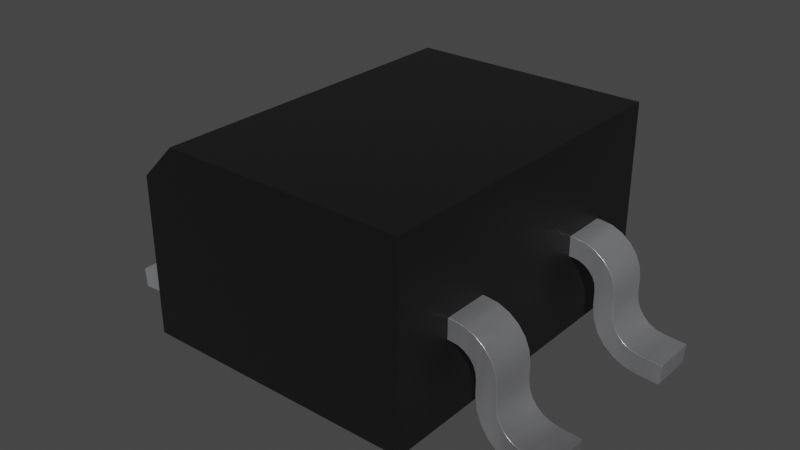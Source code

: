 # Source: SOIC-4_W3.9mm.blend  (saved by Blender 4.1.23; exported with 4.5.12 LTS)
import bpy
from mathutils import Matrix  # noqa: F401  (used for matrix-valued properties, if any)

bpy.ops.wm.read_factory_settings(use_empty=True)
scene = bpy.context.scene
scene.name = 'Scene'

# ---- collections
col_collection = bpy.data.collections.new('Collection'); scene.collection.children.link(col_collection)

# ---- materials (node trees are filled in below, after node groups)
mat_metal_pins = bpy.data.materials.new('metal_pins')
mat_metal_pins.use_transparent_shadow = False
mat_metal_pins.preview_render_type = 'CUBE'
mat_plastic_chip = bpy.data.materials.new('plastic_chip')
mat_plastic_chip.use_transparent_shadow = False
mat_plastic_chip.preview_render_type = 'CUBE'

# ---- material node trees
mat_metal_pins.use_nodes = True; mat_metal_pins.node_tree.nodes.clear()
_N = mat_metal_pins.node_tree.nodes; _L = mat_metal_pins.node_tree.links
n0 = _N.new('ShaderNodeMapping'); n0.name = 'Mapping'; n0.location = (-1447, -91)
n0.inputs[3].default_value = (4.8, 1.2, 1.1)
n1 = _N.new('ShaderNodeBsdfPrincipled'); n1.name = 'Principled BSDF'; n1.location = (-560, 254)
n1.distribution = 'GGX'
n1.subsurface_method = 'BURLEY'
n1.inputs[1].default_value = 0.7818
n1.inputs[2].default_value = 0.2886
n1.inputs[3].default_value = 1.45
n1.inputs[13].default_value = 0.0
n1.inputs[27].default_value = (0.0, 0.0, 0.0, 1.0)
n1.inputs[28].default_value = 1.0
n2 = _N.new('ShaderNodeOutputMaterial'); n2.name = 'Material Output.002'; n2.location = (-205, 253)
n2.width = 213
n3 = _N.new('ShaderNodeTexNoise'); n3.name = 'Noise Texture.002'; n3.location = (-1228, -73)
n3.inputs[2].default_value = 0.1
n3.inputs[3].default_value = 7.0
n3.inputs[4].default_value = 0.6
n3.inputs[8].default_value = 0.4
n4 = _N.new('ShaderNodeTexCoord'); n4.name = 'Texture Coordinate'; n4.location = (-1636, -116)
n5 = _N.new('ShaderNodeMix'); n5.name = 'Mix.001'; n5.location = (-921, 45)
n5.data_type = 'RGBA'
n5.inputs[6].default_value = (0.9398, 0.9547, 1.0, 1.0)
n5.inputs[7].default_value = (0.13, 0.1259, 0.1359, 1.0)
n6 = _N.new('ShaderNodeBump'); n6.name = 'Bump.001'; n6.location = (-1001, -227)
n6.inputs[0].default_value = 0.05
n6.inputs[1].default_value = 0.01
n6.inputs[2].default_value = 1.0
_L.new(n1.outputs[0], n2.inputs[0])
_L.new(n3.outputs[0], n6.inputs[3])
_L.new(n0.outputs[0], n3.inputs[0])
_L.new(n3.outputs[0], n5.inputs[0])
_L.new(n4.outputs[3], n0.inputs[0])
_L.new(n5.outputs[2], n1.inputs[0])
_L.new(n6.outputs[0], n1.inputs[5])
n2.is_active_output = True
mat_plastic_chip.use_nodes = True; mat_plastic_chip.node_tree.nodes.clear()
_N = mat_plastic_chip.node_tree.nodes; _L = mat_plastic_chip.node_tree.links
n0 = _N.new('ShaderNodeBsdfPrincipled'); n0.name = 'Principled BSDF'; n0.location = (10, 300)
n0.distribution = 'GGX'
n0.subsurface_method = 'BURLEY'
n0.inputs[0].default_value = (0.009312, 0.009312, 0.009312, 1.0)
n0.inputs[1].default_value = 0.1372
n0.inputs[2].default_value = 0.3706
n0.inputs[3].default_value = 1.45
n0.inputs[27].default_value = (0.0, 0.0, 0.0, 1.0)
n0.inputs[28].default_value = 1.0
n1 = _N.new('ShaderNodeOutputMaterial'); n1.name = 'Material Output'; n1.location = (300, 300)
n2 = _N.new('ShaderNodeTexNoise'); n2.name = 'Noise Texture'; n2.location = (-893, 54)
n2.inputs[2].default_value = 200.0
n2.inputs[3].default_value = 3.6
n2.inputs[4].default_value = 0.8375
n3 = _N.new('ShaderNodeBump'); n3.name = 'Bump'; n3.location = (-604, -53)
n3.inputs[0].default_value = 0.08
n3.inputs[1].default_value = 1.0
n3.inputs[2].default_value = 1.0
_L.new(n0.outputs[0], n1.inputs[0])
_L.new(n2.outputs[0], n3.inputs[3])
_L.new(n3.outputs[0], n0.inputs[5])
n1.is_active_output = True

# ---- world
world_world = bpy.data.worlds.new('World'); scene.world = world_world
world_world.use_nodes = True; world_world.node_tree.nodes.clear()
_N = world_world.node_tree.nodes; _L = world_world.node_tree.links
n0 = _N.new('ShaderNodeOutputWorld'); n0.name = 'World Output'; n0.location = (300, 300)
n1 = _N.new('ShaderNodeBackground'); n1.name = 'Background'; n1.location = (10, 300)
n1.inputs[0].default_value = (0.05088, 0.05088, 0.05088, 1.0)
_L.new(n1.outputs[0], n0.inputs[0])
n0.is_active_output = True
world_world.color = (0.05088, 0.05088, 0.05088)
world_world.use_sun_shadow = False
world_world.sun_shadow_jitter_overblur = 0.0

# ---- meshes
me_shape_9_indexedfaceset = bpy.data.meshes.new('SHAPE_9_IndexedFaceSet')
me_shape_9_indexedfaceset.from_pydata([(-1.95, -0.9075, 1.38), (1.95, 2.362, 2.7), (-1.95, 2.362, 2.2), (-1.95, -2.362, 2.2), (1.95, 2.362, 8.524e-08), (1.95, -2.362, 2.7), (-1.95, 2.362, -8.524e-08), (-1.95, -2.362, -8.524e-08), (1.95, -2.362, 8.524e-08), (-1.45, 2.362, 2.7), (-1.45, -2.362, 2.7), (-1.95, -0.9075, 1.1), (-2.005, -0.9075, 1.38), (-2.166, -0.9075, 1.359), (-2.444, -0.9075, 1.198), (-2.543, -0.9075, 1.07), (-2.605, -0.9075, 0.9199), (-2.005, -1.542, 1.38), (-2.166, -1.542, 1.359), (-2.316, -1.542, 1.297), (-2.444, -1.542, 1.198), (-2.543, -1.542, 1.07), (-2.605, -1.542, 0.9199), (-2.626, -1.542, 0.7593), (-2.626, -0.9075, 0.7593), (-2.626, -1.542, 0.5432), (-2.83, -1.542, 0.1701), (-2.64, -0.9075, 0.4335), (-2.681, -0.9075, 0.3306), (-2.83, -0.9075, 0.1701), (-3.038, -1.542, 0.1011), (-3.038, -0.9075, 0.1011), (-3.35, -1.542, 0.07932), (-3.33, -0.9075, -0.2), (-3.33, -1.542, -0.2), (-3.019, -1.542, -0.1782), (-2.842, -0.9075, -0.1433), (-2.679, -0.9075, -0.06559), (-2.435, -0.9075, 0.1963), (-2.369, -0.9075, 0.3642), (-2.346, -1.542, 0.5432), (-2.679, -1.542, -0.06559), (-2.346, -1.542, 0.7593), (-2.346, -0.9075, 0.7593), (-2.335, -1.542, 0.8474), (-2.301, -1.542, 0.9296), (-2.246, -1.542, 1.0), (-2.176, -1.542, 1.054), (-2.094, -0.9075, 1.088), (-2.005, -1.542, 1.1), (-2.005, -0.9075, 1.1), (-1.95, -1.542, 1.1), (-1.95, -1.542, 1.38), (-2.64, -1.542, 0.4335), (-2.681, -1.542, 0.3306), (-2.745, -1.542, 0.241), (-2.93, -1.542, 0.1225), (-2.842, -1.542, -0.1433), (-2.54, -1.542, 0.05), (-2.435, -1.542, 0.1963), (-2.369, -1.542, 0.3642), (-2.094, -1.542, 1.088), (-2.316, -0.9075, 1.297), (-2.626, -0.9075, 0.5432), (-2.745, -0.9075, 0.241), (-2.93, -0.9075, 0.1225), (-3.35, -0.9075, 0.07932), (-3.019, -0.9075, -0.1782), (-2.54, -0.9075, 0.05), (-2.346, -0.9075, 0.5432), (-2.335, -0.9075, 0.8474), (-2.301, -0.9075, 0.9296), (-2.246, -0.9075, 1.0), (-2.176, -0.9075, 1.054), (-1.95, 1.543, 1.1), (-2.005, 1.543, 1.38), (-2.005, 0.9075, 1.38), (-1.95, 1.543, 1.38), (-2.316, 0.9075, 1.297), (-2.605, 0.9075, 0.9199), (-2.626, 0.9075, 0.7593), (-2.166, 1.543, 1.359), (-2.316, 1.543, 1.297), (-2.605, 1.543, 0.9199), (-2.626, 1.543, 0.7593), (-3.038, 1.543, 0.1011), (-3.038, 0.9075, 0.1011), (-2.681, 1.543, 0.3306), (-2.745, 1.543, 0.241), (-2.83, 1.543, 0.1701), (-2.626, 0.9075, 0.5432), (-2.64, 0.9075, 0.4335), (-2.681, 0.9075, 0.3306), (-2.745, 0.9075, 0.241), (-3.35, 1.543, 0.07932), (-3.33, 1.543, -0.2), (-3.35, 0.9075, 0.07932), (-3.33, 0.9075, -0.2), (-2.842, 0.9075, -0.1433), (-2.679, 0.9075, -0.06559), (-2.54, 0.9075, 0.05), (-2.435, 0.9075, 0.1963), (-2.369, 0.9075, 0.3642), (-3.019, 1.543, -0.1782), (-2.842, 1.543, -0.1433), (-2.679, 1.543, -0.06559), (-2.346, 1.543, 0.5432), (-2.005, 0.9075, 1.1), (-2.346, 1.543, 0.7593), (-2.335, 1.543, 0.8474), (-2.301, 1.543, 0.9296), (-2.094, 1.543, 1.088), (-2.094, 0.9075, 1.088), (-2.005, 1.543, 1.1), (-2.246, 1.543, 1.0), (-2.176, 1.543, 1.054), (-2.54, 1.543, 0.05), (-2.435, 1.543, 0.1963), (-2.369, 1.543, 0.3642), (-2.626, 1.543, 0.5432), (-2.64, 1.543, 0.4335), (-2.93, 1.543, 0.1225), (-2.444, 1.543, 1.198), (-2.543, 1.543, 1.07), (-1.95, 0.9075, 1.1), (-2.346, 0.9075, 0.7593), (-2.335, 0.9075, 0.8474), (-2.301, 0.9075, 0.9296), (-2.246, 0.9075, 1.0), (-2.176, 0.9075, 1.054), (-2.346, 0.9075, 0.5432), (-3.019, 0.9075, -0.1782), (-2.83, 0.9075, 0.1701), (-2.93, 0.9075, 0.1225), (-2.166, 0.9075, 1.359), (-2.444, 0.9075, 1.198), (-2.543, 0.9075, 1.07), (-1.95, 0.9075, 1.38), (2.005, 0.9075, 1.38), (2.316, 0.9075, 1.297), (2.543, 0.9075, 1.07), (2.543, 1.542, 1.07), (2.626, 0.9075, 0.5432), (2.93, 1.542, 0.1225), (2.64, 0.9075, 0.4335), (2.681, 0.9075, 0.3306), (3.038, 0.9075, 0.1011), (3.35, 1.542, 0.07932), (3.35, 0.9075, 0.07932), (3.33, 0.9075, -0.2), (3.33, 1.542, -0.2), (3.019, 0.9075, -0.1782), (2.54, 0.9075, 0.05), (2.435, 0.9075, 0.1963), (2.346, 0.9075, 0.5432), (2.842, 1.542, -0.1433), (2.435, 1.542, 0.1963), (2.369, 1.542, 0.3642), (2.346, 1.542, 0.5432), (2.346, 0.9075, 0.7593), (2.301, 1.542, 0.9296), (2.094, 1.542, 1.088), (2.005, 1.542, 1.1), (2.005, 0.9075, 1.1), (2.246, 0.9075, 1.0), (2.094, 0.9075, 1.088), (1.95, 1.542, 1.1), (1.95, 0.9075, 1.1), (1.95, 1.542, 1.38), (2.005, 1.542, 1.38), (2.166, 1.542, 1.359), (2.316, 1.542, 1.297), (2.444, 1.542, 1.198), (2.605, 1.542, 0.9199), (2.626, 1.542, 0.7593), (2.626, 1.542, 0.5432), (2.64, 1.542, 0.4335), (2.681, 1.542, 0.3306), (2.745, 1.542, 0.241), (2.83, 1.542, 0.1701), (3.038, 1.542, 0.1011), (3.019, 1.542, -0.1782), (2.679, 1.542, -0.06559), (2.54, 1.542, 0.05), (2.346, 1.542, 0.7593), (2.335, 1.542, 0.8474), (2.246, 1.542, 1.0), (2.176, 1.542, 1.054), (1.95, 0.9075, 1.38), (2.166, 0.9075, 1.359), (2.444, 0.9075, 1.198), (2.605, 0.9075, 0.9199), (2.626, 0.9075, 0.7593), (2.745, 0.9075, 0.241), (2.83, 0.9075, 0.1701), (2.93, 0.9075, 0.1225), (2.842, 0.9075, -0.1433), (2.679, 0.9075, -0.06559), (2.369, 0.9075, 0.3642), (2.335, 0.9075, 0.8474), (2.301, 0.9075, 0.9296), (2.176, 0.9075, 1.054), (1.95, -1.543, 1.38), (1.95, -1.543, 1.1), (1.95, -0.9075, 1.38), (2.316, -0.9075, 1.297), (2.543, -0.9075, 1.07), (2.605, -0.9075, 0.9199), (2.316, -1.543, 1.297), (2.543, -1.543, 1.07), (2.605, -1.543, 0.9199), (2.626, -1.543, 0.7593), (2.64, -1.543, 0.4335), (2.93, -1.543, 0.1225), (2.64, -0.9075, 0.4335), (2.745, -0.9075, 0.241), (2.83, -0.9075, 0.1701), (2.93, -0.9075, 0.1225), (3.35, -0.9075, 0.07932), (3.019, -1.543, -0.1782), (2.435, -0.9075, 0.1963), (2.369, -0.9075, 0.3642), (2.842, -1.543, -0.1433), (2.679, -1.543, -0.06559), (2.435, -1.543, 0.1963), (2.369, -1.543, 0.3642), (2.346, -1.543, 0.5432), (2.346, -0.9075, 0.5432), (2.005, -0.9075, 1.1), (2.335, -1.543, 0.8474), (2.176, -1.543, 1.054), (2.094, -1.543, 1.088), (2.335, -0.9075, 0.8474), (2.301, -0.9075, 0.9296), (2.246, -0.9075, 1.0), (2.176, -0.9075, 1.054), (2.005, -1.543, 1.1), (2.346, -1.543, 0.7593), (2.301, -1.543, 0.9296), (2.246, -1.543, 1.0), (2.54, -1.543, 0.05), (3.33, -1.543, -0.2), (3.35, -1.543, 0.07932), (3.038, -1.543, 0.1011), (2.626, -1.543, 0.5432), (2.681, -1.543, 0.3306), (2.745, -1.543, 0.241), (2.83, -1.543, 0.1701), (2.005, -1.543, 1.38), (2.166, -1.543, 1.359), (2.444, -1.543, 1.198), (1.95, -0.9075, 1.1), (2.346, -0.9075, 0.7593), (2.094, -0.9075, 1.088), (3.019, -0.9075, -0.1782), (2.842, -0.9075, -0.1433), (2.679, -0.9075, -0.06559), (2.54, -0.9075, 0.05), (3.33, -0.9075, -0.2), (3.038, -0.9075, 0.1011), (2.626, -0.9075, 0.5432), (2.681, -0.9075, 0.3306), (2.626, -0.9075, 0.7593), (2.005, -0.9075, 1.38), (2.166, -0.9075, 1.359), (2.444, -0.9075, 1.198)], [], [(2, 6, 7, 3), (9, 6, 2), (8, 5, 10, 7), (4, 1, 5, 8), (121, 89, 105, 104), (10, 3, 7), (1, 9, 10, 5), (4, 8, 7, 6), (2, 3, 10, 9), (52, 51, 11, 0), (16, 24, 23, 22), (20, 19, 62, 14), (18, 17, 12, 13), (22, 21, 15, 16), (63, 25, 23, 24), (81, 82, 78, 134), (39, 69, 40, 60), (28, 54, 53, 27), (66, 32, 30, 31), (29, 26, 55, 64), (31, 30, 56, 65), (65, 56, 26, 29), (64, 55, 54, 28), (25, 63, 27, 53), (33, 34, 32, 66), (67, 35, 34, 33), (58, 41, 37, 68), (41, 57, 36, 37), (57, 35, 67, 36), (30, 32, 34, 35), (60, 59, 38, 39), (48, 61, 47, 73), (43, 42, 40, 69), (71, 45, 44, 70), (11, 51, 49, 50), (73, 47, 46, 72), (50, 49, 61, 48), (72, 46, 45, 71), (83, 84, 80, 79), (42, 43, 70, 44), (42, 23, 25, 40), (33, 66, 31, 67), (98, 133, 86, 131), (29, 37, 36, 65), (29, 64, 68, 37), (60, 53, 54, 59), (118, 120, 119, 106), (27, 63, 69, 39), (49, 51, 52, 17), (45, 21, 22, 44), (16, 15, 71, 70), (15, 14, 72, 71), (129, 78, 135, 128), (13, 48, 73, 62), (12, 50, 48, 13), (63, 24, 43, 69), (116, 117, 101, 100), (255, 217, 259, 254), (155, 182, 179, 143), (89, 88, 116, 105), (116, 88, 87, 117), (117, 87, 120, 118), (64, 28, 38, 68), (0, 11, 50, 12), (108, 84, 83, 109), (24, 16, 70, 43), (110, 123, 122, 114), (186, 187, 171, 172), (82, 81, 111, 115), (81, 75, 113, 111), (74, 77, 137, 124), (75, 76, 137, 77), (82, 122, 135, 78), (122, 123, 136, 135), (156, 183, 152, 153), (134, 76, 75, 81), (123, 83, 79, 136), (119, 90, 80, 84), (91, 120, 87, 92), (85, 86, 133, 121), (132, 89, 121, 133), (90, 119, 120, 91), (95, 97, 96, 94), (93, 88, 89, 132), (92, 87, 88, 93), (94, 96, 86, 85), (103, 131, 97, 95), (105, 116, 100, 99), (117, 118, 102, 101), (104, 105, 99, 98), (157, 156, 153, 198), (98, 131, 103, 104), (96, 97, 131, 86), (118, 106, 130, 102), (108, 125, 130, 106), (113, 107, 112, 111), (128, 114, 115, 129), (127, 110, 114, 128), (129, 115, 111, 112), (74, 124, 107, 113), (125, 108, 109, 126), (126, 109, 110, 127), (74, 113, 75, 77), (230, 239, 250, 208), (186, 172, 141, 160), (79, 80, 125, 126), (112, 134, 78, 129), (109, 83, 123, 110), (107, 76, 134, 112), (106, 119, 84, 108), (124, 137, 76, 107), (219, 241, 242, 243), (240, 246, 245, 224), (145, 144, 198, 153), (243, 213, 222, 219), (99, 132, 133, 98), (101, 102, 91, 92), (100, 93, 132, 99), (139, 201, 164, 190), (238, 209, 250, 239), (185, 173, 174, 184), (208, 249, 231, 230), (169, 170, 161, 162), (80, 90, 130, 125), (160, 141, 173, 185), (168, 166, 167, 188), (171, 170, 189, 139), (156, 177, 178, 183), (92, 93, 100, 101), (181, 155, 143, 180), (213, 247, 223, 222), (90, 91, 102, 130), (194, 193, 152, 197), (138, 169, 168, 188), (191, 192, 174, 173), (172, 171, 139, 190), (170, 169, 138, 189), (173, 141, 140, 191), (141, 172, 190, 140), (180, 147, 150, 181), (142, 175, 174, 192), (145, 177, 176, 144), (148, 147, 180, 146), (194, 179, 178, 193), (146, 180, 143, 195), (195, 143, 179, 194), (193, 178, 177, 145), (175, 142, 144, 176), (149, 150, 147, 148), (151, 181, 150, 149), (198, 154, 158, 157), (183, 182, 197, 152), (155, 181, 151, 196), (59, 58, 68, 38), (182, 155, 196, 197), (159, 184, 158, 154), (164, 186, 160, 200), (200, 160, 185, 199), (167, 166, 162, 163), (201, 187, 186, 164), (163, 162, 161, 165), (165, 161, 187, 201), (184, 159, 199, 185), (184, 174, 175, 158), (162, 166, 168, 169), (149, 148, 146, 151), (195, 196, 151, 146), (28, 27, 39, 38), (247, 246, 240, 223), (158, 175, 176, 157), (144, 142, 154, 198), (157, 176, 177, 156), (209, 210, 207, 206), (191, 140, 200, 199), (237, 211, 210, 229), (140, 190, 164, 200), (46, 47, 19, 20), (189, 165, 201, 139), (138, 163, 165, 189), (142, 192, 159, 154), (249, 208, 205, 264), (85, 121, 104, 103), (57, 41, 26, 56), (257, 215, 216, 256), (225, 212, 244, 226), (224, 245, 212, 225), (193, 145, 153, 152), (188, 167, 163, 138), (44, 22, 23, 42), (192, 191, 199, 159), (265, 206, 233, 234), (235, 205, 265, 234), (47, 61, 18, 19), (228, 263, 264, 253), (203, 202, 204, 251), (248, 263, 204, 202), (208, 250, 265, 205), (250, 209, 206, 265), (240, 224, 220, 257), (264, 263, 248, 249), (210, 211, 262, 207), (216, 247, 213, 217), (244, 260, 262, 211), (243, 259, 217, 213), (214, 212, 245, 261), (224, 225, 221, 220), (260, 244, 212, 214), (215, 246, 247, 216), (261, 245, 246, 215), (242, 218, 259, 243), (241, 258, 218, 242), (219, 254, 258, 241), (223, 240, 257, 256), (225, 226, 227, 221), (237, 252, 227, 226), (255, 254, 219, 222), (218, 258, 254, 259), (234, 239, 230, 235), (222, 223, 256, 255), (236, 228, 253, 231), (233, 238, 239, 234), (232, 229, 238, 233), (235, 230, 231, 253), (12, 17, 52, 0), (252, 237, 229, 232), (203, 251, 228, 236), (203, 236, 248, 202), (46, 20, 21, 45), (207, 262, 252, 232), (253, 264, 205, 235), (229, 210, 209, 238), (17, 18, 61, 49), (226, 244, 211, 237), (251, 204, 263, 228), (1, 4, 6, 9), (220, 221, 214, 261), (59, 54, 55, 58), (135, 136, 127, 128), (256, 216, 217, 255), (261, 215, 257, 220), (58, 55, 26, 41), (115, 114, 122, 82), (249, 248, 236, 231), (187, 161, 170, 171), (62, 73, 72, 14), (136, 79, 126, 127), (262, 260, 227, 252), (206, 207, 232, 233), (19, 18, 13, 62), (103, 95, 94, 85), (183, 178, 179, 182), (260, 214, 221, 227), (35, 57, 56, 30), (194, 197, 196, 195), (40, 25, 53, 60), (65, 36, 67, 31), (21, 20, 14, 15)])
me_shape_9_indexedfaceset.polygons.foreach_set('use_smooth', [True] * 257)
me_shape_9_indexedfaceset.polygons.foreach_set('material_index', [1, 1, 1, 1, 0, 1, 1, 1, 1, 0, 0, 0, 0, 0, 0, 0, 0, 0, 0, 0, 0, 0, 0, 0, 0, 0, 0, 0, 0, 0, 0, 0, 0, 0, 0, 0, 0, 0, 0, 0, 0, 0, 0, 0, 0, 0, 0, 0, 0, 0, 0, 0, 0, 0, 0, 0, 0, 0, 0, 0, 0, 0, 0, 0, 0, 0, 0, 0, 0, 0, 0, 0, 0, 0, 0, 0, 0, 0, 0, 0, 0, 0, 0, 0, 0, 0, 0, 0, 0, 0, 0, 0, 0, 0, 0, 0, 0, 0, 0, 0, 0, 0, 0, 0, 0, 0, 0, 0, 0, 0, 0, 0, 0, 0, 0, 0, 0, 0, 0, 0, 0, 0, 0, 0, 0, 0, 0, 0, 0, 0, 0, 0, 0, 0, 0, 0, 0, 0, 0, 0, 0, 0, 0, 0, 0, 0, 0, 0, 0, 0, 0, 0, 0, 0, 0, 0, 0, 0, 0, 0, 0, 0, 0, 0, 0, 0, 0, 0, 0, 0, 0, 0, 0, 0, 0, 0, 0, 0, 0, 0, 0, 0, 0, 0, 0, 0, 0, 0, 0, 0, 0, 0, 0, 0, 0, 0, 0, 0, 0, 0, 0, 0, 0, 0, 0, 0, 0, 0, 0, 0, 0, 0, 0, 0, 0, 0, 0, 0, 0, 0, 0, 0, 0, 0, 0, 0, 0, 0, 0, 0, 0, 0, 0, 0, 1, 0, 0, 0, 0, 0, 0, 0, 0, 0, 0, 0, 0, 0, 0, 0, 0, 0, 0, 0, 0, 0, 0])
_k = set([(0, 11), (0, 12), (0, 52), (1, 4), (1, 5), (1, 9), (2, 3), (2, 6), (2, 9), (3, 7), (3, 10), (4, 6), (4, 8), (5, 8), (5, 10), (6, 7), (7, 8), (9, 10), (11, 50), (11, 51), (12, 13), (13, 62), (14, 15), (14, 62), (15, 16), (16, 24), (17, 18), (17, 52), (18, 19), (19, 20), (20, 21), (21, 22), (22, 23), (23, 25), (24, 63), (25, 53), (26, 55), (26, 56), (27, 28), (27, 63), (28, 64), (29, 64), (29, 65), (30, 32), (30, 56), (31, 65), (31, 66), (32, 34), (32, 66), (33, 34), (33, 66), (33, 67), (34, 35), (35, 57), (36, 37), (36, 67), (37, 68), (38, 39), (38, 68), (39, 69), (40, 42), (40, 60), (41, 57), (41, 58), (42, 44), (43, 69), (43, 70), (44, 45), (45, 46), (46, 47), (47, 61), (48, 50), (48, 73), (49, 51), (49, 61), (51, 52), (53, 54), (54, 55), (58, 59), (59, 60), (70, 71), (71, 72), (72, 73), (74, 77), (74, 113), (74, 124), (75, 77), (75, 81), (76, 134), (76, 137), (77, 137), (78, 134), (78, 135), (79, 80), (79, 136), (80, 90), (81, 82), (82, 122), (83, 84), (83, 123), (84, 119), (85, 94), (85, 121), (86, 96), (86, 133), (87, 88), (87, 120), (88, 89), (89, 121), (90, 91), (91, 92), (92, 93), (93, 132), (94, 95), (94, 96), (95, 97), (95, 103), (96, 97), (97, 131), (98, 99), (98, 131), (99, 100), (100, 101), (101, 102), (102, 130), (103, 104), (104, 105), (105, 116), (106, 108), (106, 118), (107, 112), (107, 124), (108, 109), (109, 110), (110, 114), (111, 113), (111, 115), (112, 129), (114, 115), (116, 117), (117, 118), (119, 120), (122, 123), (124, 137), (125, 126), (125, 130), (126, 127), (127, 128), (128, 129), (132, 133), (135, 136), (138, 188), (138, 189), (139, 189), (139, 190), (140, 190), (140, 191), (141, 172), (141, 173), (142, 144), (142, 192), (143, 179), (143, 180), (144, 145), (145, 193), (146, 148), (146, 195), (147, 148), (147, 150), (147, 180), (148, 149), (149, 150), (149, 151), (150, 181), (151, 196), (152, 153), (152, 197), (153, 198), (154, 159), (154, 198), (155, 181), (155, 182), (156, 157), (156, 183), (157, 158), (158, 184), (159, 199), (160, 185), (160, 186), (161, 162), (161, 187), (162, 166), (163, 165), (163, 167), (164, 200), (164, 201), (165, 201), (166, 167), (166, 168), (167, 188), (168, 169), (168, 188), (169, 170), (170, 171), (171, 172), (173, 174), (174, 175), (175, 176), (176, 177), (177, 178), (178, 179), (182, 183), (184, 185), (186, 187), (191, 192), (193, 194), (194, 195), (196, 197), (199, 200), (202, 203), (202, 204), (202, 248), (203, 236), (203, 251), (204, 251), (204, 263), (205, 264), (205, 265), (206, 207), (206, 265), (207, 262), (208, 249), (208, 250), (209, 210), (209, 250), (210, 211), (211, 244), (212, 244), (212, 245), (213, 243), (213, 247), (214, 260), (214, 261), (215, 216), (215, 261), (216, 217), (217, 259), (218, 242), (218, 258), (218, 259), (219, 222), (219, 241), (220, 221), (220, 257), (221, 227), (222, 223), (223, 240), (224, 225), (224, 240), (225, 226), (226, 237), (227, 252), (228, 251), (228, 253), (229, 237), (229, 238), (230, 231), (230, 239), (231, 236), (232, 233), (232, 252), (233, 234), (234, 235), (235, 253), (238, 239), (241, 242), (241, 258), (242, 243), (245, 246), (246, 247), (248, 249), (254, 255), (254, 258), (255, 256), (256, 257), (260, 262), (263, 264)])
me_shape_9_indexedfaceset.attributes.new('sharp_edge', 'BOOLEAN', 'EDGE').data.foreach_set('value', [ (min(e.vertices), max(e.vertices)) in _k for e in me_shape_9_indexedfaceset.edges])
_uv = me_shape_9_indexedfaceset.uv_layers.new(name='UVMap')
_uv.uv.foreach_set('vector', [0.8526, 0.7311, 0.8526, 0.4027, 0.1474, 0.4027, 0.1474, 0.7311, 0.2864, 0.8057, 0.2117, 0.4027, 0.2117, 0.7311, 0.7938, 0.4027, 0.7938, 0.8057, 0.2864, 0.8057, 0.2117, 0.4027, 0.8526, 0.4027, 0.8526, 0.8057, 0.1474, 0.8057, 0.1474, 0.4027, 0.06546, 0.421, 0.08036, 0.4281, 0.1029, 0.3929, 0.0786, 0.3813, 0.2864, 0.8057, 0.2117, 0.7311, 0.2117, 0.4027, 0.7938, 0.8526, 0.2864, 0.8526, 0.2864, 0.1474, 0.7938, 0.1474, 0.7938, 0.8526, 0.7938, 0.1474, 0.2117, 0.1474, 0.2117, 0.8526, 0.2117, 0.8526, 0.2117, 0.1474, 0.2864, 0.1474, 0.2864, 0.8526, 0.2698, 0.6087, 0.2698, 0.5669, 0.3646, 0.5669, 0.3646, 0.6087, 0.3646, 0.54, 0.3646, 0.5161, 0.2698, 0.5161, 0.2698, 0.54, 0.1379, 0.2698, 0.1571, 0.2698, 0.1571, 0.3646, 0.1379, 0.3646, 0.1795, 0.2698, 0.2034, 0.2698, 0.2034, 0.3646, 0.1795, 0.3646, 0.2698, 0.54, 0.2698, 0.5624, 0.3646, 0.5624, 0.3646, 0.54, 0.3646, 0.4838, 0.2698, 0.4838, 0.2698, 0.5161, 0.3646, 0.5161, 0.1795, 0.7302, 0.1571, 0.7302, 0.1571, 0.6354, 0.1795, 0.6354, 0.3646, 0.4571, 0.3646, 0.4838, 0.2698, 0.4838, 0.2698, 0.4571, 0.3646, 0.4521, 0.2698, 0.4521, 0.2698, 0.4674, 0.3646, 0.4674, 0.002768, 0.3646, 0.002768, 0.2698, 0.04927, 0.2698, 0.04927, 0.3646, 0.08036, 0.3646, 0.08036, 0.2698, 0.09303, 0.2698, 0.09303, 0.3646, 0.04927, 0.3646, 0.04927, 0.2698, 0.06546, 0.2698, 0.06546, 0.3646, 0.06546, 0.3646, 0.06546, 0.2698, 0.08036, 0.2698, 0.08036, 0.3646, 0.3646, 0.4387, 0.2698, 0.4387, 0.2698, 0.4521, 0.3646, 0.4521, 0.2698, 0.4838, 0.3646, 0.4838, 0.3646, 0.4674, 0.2698, 0.4674, 0.3646, 0.3729, 0.2698, 0.3729, 0.2698, 0.4146, 0.3646, 0.4146, 0.05218, 0.3646, 0.05218, 0.2698, 0.005683, 0.2698, 0.005683, 0.3646, 0.1236, 0.2698, 0.1029, 0.2698, 0.1029, 0.3646, 0.1236, 0.3646, 0.1029, 0.2698, 0.0786, 0.2698, 0.0786, 0.3646, 0.1029, 0.3646, 0.0786, 0.2698, 0.05218, 0.2698, 0.05218, 0.3646, 0.0786, 0.3646, 0.04927, 0.4178, 0.002768, 0.4146, 0.005683, 0.3729, 0.05218, 0.3761, 0.2698, 0.4571, 0.2698, 0.432, 0.3646, 0.432, 0.3646, 0.4571, 0.1903, 0.3646, 0.1903, 0.2698, 0.178, 0.2698, 0.178, 0.3646, 0.3646, 0.5161, 0.2698, 0.5161, 0.2698, 0.4838, 0.3646, 0.4838, 0.3646, 0.5415, 0.2698, 0.5415, 0.2698, 0.5292, 0.3646, 0.5292, 0.2117, 0.3646, 0.2117, 0.2698, 0.2034, 0.2698, 0.2034, 0.3646, 0.178, 0.3646, 0.178, 0.2698, 0.1675, 0.2698, 0.1675, 0.3646, 0.2034, 0.3646, 0.2034, 0.2698, 0.1903, 0.2698, 0.1903, 0.3646, 0.3646, 0.552, 0.2698, 0.552, 0.2698, 0.5415, 0.3646, 0.5415, 0.7302, 0.54, 0.7302, 0.5161, 0.6354, 0.5161, 0.6354, 0.54, 0.2698, 0.5161, 0.3646, 0.5161, 0.3646, 0.5292, 0.2698, 0.5292, 0.1526, 0.5161, 0.1108, 0.5161, 0.1108, 0.4838, 0.1526, 0.4838, 0.005683, 0.3729, 0.002768, 0.4146, 0.04927, 0.4178, 0.05218, 0.3761, 0.0786, 0.3813, 0.06546, 0.421, 0.04927, 0.4178, 0.05218, 0.3761, 0.08036, 0.4281, 0.1029, 0.3929, 0.0786, 0.3813, 0.06546, 0.421, 0.08036, 0.4281, 0.09303, 0.4387, 0.1236, 0.4102, 0.1029, 0.3929, 0.1492, 0.4571, 0.1087, 0.4674, 0.1027, 0.4521, 0.1394, 0.432, 0.1492, 0.4571, 0.1087, 0.4674, 0.1108, 0.4838, 0.1526, 0.4838, 0.1087, 0.4674, 0.1108, 0.4838, 0.1526, 0.4838, 0.1492, 0.4571, 0.2034, 0.5669, 0.2117, 0.5669, 0.2117, 0.6087, 0.2034, 0.6087, 0.1594, 0.5415, 0.1232, 0.5624, 0.114, 0.54, 0.1543, 0.5292, 0.114, 0.54, 0.1232, 0.5624, 0.1594, 0.5415, 0.1543, 0.5292, 0.1232, 0.5624, 0.1379, 0.5816, 0.1675, 0.552, 0.1594, 0.5415, 0.178, 0.5601, 0.1571, 0.5963, 0.1379, 0.5816, 0.1675, 0.552, 0.1795, 0.6055, 0.1903, 0.5652, 0.178, 0.5601, 0.1571, 0.5963, 0.2034, 0.6087, 0.2034, 0.5669, 0.1903, 0.5652, 0.1795, 0.6055, 0.1108, 0.4838, 0.1108, 0.5161, 0.1526, 0.5161, 0.1526, 0.4838, 0.7302, 0.4102, 0.7302, 0.432, 0.6354, 0.432, 0.6354, 0.4102, 0.9269, 0.3813, 0.9401, 0.421, 0.9563, 0.4178, 0.9534, 0.3761, 0.9269, 0.3813, 0.9026, 0.3929, 0.9252, 0.4281, 0.9401, 0.421, 0.08036, 0.4281, 0.09303, 0.4387, 0.1236, 0.4102, 0.1029, 0.3929, 0.1236, 0.4102, 0.09303, 0.4387, 0.1027, 0.4521, 0.1394, 0.432, 0.1394, 0.432, 0.1027, 0.4521, 0.1087, 0.4674, 0.1492, 0.4571, 0.09303, 0.4387, 0.1027, 0.4521, 0.1394, 0.432, 0.1236, 0.4102, 0.2117, 0.6087, 0.2117, 0.5669, 0.2034, 0.5669, 0.2034, 0.6087, 0.1526, 0.5161, 0.1108, 0.5161, 0.114, 0.54, 0.1543, 0.5292, 0.1108, 0.5161, 0.114, 0.54, 0.1543, 0.5292, 0.1526, 0.5161, 0.1594, 0.5415, 0.1232, 0.5624, 0.1379, 0.5816, 0.1675, 0.552, 0.838, 0.552, 0.8275, 0.5601, 0.8484, 0.5963, 0.8676, 0.5816, 0.1571, 0.5963, 0.1795, 0.6055, 0.1903, 0.5652, 0.178, 0.5601, 0.1795, 0.6055, 0.2034, 0.6087, 0.2034, 0.5669, 0.1903, 0.5652, 0.7302, 0.5669, 0.7302, 0.6087, 0.6354, 0.6087, 0.6354, 0.5669, 0.2034, 0.7302, 0.2034, 0.6354, 0.2117, 0.6354, 0.2117, 0.7302, 0.1571, 0.7302, 0.1379, 0.7302, 0.1379, 0.6354, 0.1571, 0.6354, 0.7302, 0.5816, 0.7302, 0.5624, 0.6354, 0.5624, 0.6354, 0.5816, 0.7302, 0.432, 0.7302, 0.4102, 0.6354, 0.4102, 0.6354, 0.432, 0.1795, 0.6354, 0.2034, 0.6354, 0.2034, 0.7302, 0.1795, 0.7302, 0.7302, 0.5624, 0.7302, 0.54, 0.6354, 0.54, 0.6354, 0.5624, 0.7302, 0.4838, 0.6354, 0.4838, 0.6354, 0.5161, 0.7302, 0.5161, 0.6354, 0.4674, 0.7302, 0.4674, 0.7302, 0.4521, 0.6354, 0.4521, 0.04927, 0.7302, 0.04927, 0.6354, 0.06546, 0.6354, 0.06546, 0.7302, 0.08036, 0.6354, 0.08036, 0.7302, 0.06546, 0.7302, 0.06546, 0.6354, 0.6354, 0.4838, 0.7302, 0.4838, 0.7302, 0.4674, 0.6354, 0.4674, 0.7302, 0.3729, 0.6354, 0.3729, 0.6354, 0.4146, 0.7302, 0.4146, 0.09303, 0.6354, 0.09303, 0.7302, 0.08036, 0.7302, 0.08036, 0.6354, 0.6354, 0.4521, 0.7302, 0.4521, 0.7302, 0.4387, 0.6354, 0.4387, 0.002768, 0.7302, 0.002768, 0.6354, 0.04927, 0.6354, 0.04927, 0.7302, 0.05218, 0.7302, 0.05218, 0.6354, 0.005683, 0.6354, 0.005683, 0.7302, 0.1029, 0.7302, 0.1236, 0.7302, 0.1236, 0.6354, 0.1029, 0.6354, 0.7302, 0.432, 0.7302, 0.4571, 0.6354, 0.4571, 0.6354, 0.432, 0.0786, 0.7302, 0.1029, 0.7302, 0.1029, 0.6354, 0.0786, 0.6354, 0.7302, 0.4571, 0.7302, 0.432, 0.6354, 0.432, 0.6354, 0.4571, 0.0786, 0.6354, 0.05218, 0.6354, 0.05218, 0.7302, 0.0786, 0.7302, 0.002768, 0.4146, 0.005683, 0.3729, 0.05218, 0.3761, 0.04927, 0.4178, 0.7302, 0.4571, 0.7302, 0.4838, 0.6354, 0.4838, 0.6354, 0.4571, 0.7302, 0.5161, 0.6354, 0.5161, 0.6354, 0.4838, 0.7302, 0.4838, 0.2034, 0.7302, 0.2034, 0.6354, 0.1903, 0.6354, 0.1903, 0.7302, 0.1675, 0.6354, 0.1675, 0.7302, 0.178, 0.7302, 0.178, 0.6354, 0.6354, 0.5415, 0.7302, 0.5415, 0.7302, 0.552, 0.6354, 0.552, 0.178, 0.6354, 0.178, 0.7302, 0.1903, 0.7302, 0.1903, 0.6354, 0.2117, 0.7302, 0.2117, 0.6354, 0.2034, 0.6354, 0.2034, 0.7302, 0.6354, 0.5161, 0.7302, 0.5161, 0.7302, 0.5292, 0.6354, 0.5292, 0.6354, 0.5292, 0.7302, 0.5292, 0.7302, 0.5415, 0.6354, 0.5415, 0.2117, 0.5669, 0.2034, 0.5669, 0.2034, 0.6087, 0.2117, 0.6087, 0.8275, 0.5601, 0.838, 0.552, 0.8676, 0.5816, 0.8484, 0.5963, 0.838, 0.552, 0.8676, 0.5816, 0.8823, 0.5624, 0.8461, 0.5415, 0.114, 0.54, 0.1108, 0.5161, 0.1526, 0.5161, 0.1543, 0.5292, 0.1903, 0.5652, 0.1795, 0.6055, 0.1571, 0.5963, 0.178, 0.5601, 0.1543, 0.5292, 0.114, 0.54, 0.1232, 0.5624, 0.1594, 0.5415, 0.2034, 0.5669, 0.2034, 0.6087, 0.1795, 0.6055, 0.1903, 0.5652, 0.1526, 0.4838, 0.1108, 0.4838, 0.1108, 0.5161, 0.1526, 0.5161, 0.2117, 0.5669, 0.2117, 0.6087, 0.2034, 0.6087, 0.2034, 0.5669, 0.9534, 0.3761, 0.9999, 0.3729, 1.003, 0.4146, 0.9563, 0.4178, 0.8819, 0.4102, 0.9125, 0.4387, 0.9028, 0.4521, 0.8662, 0.432, 0.9028, 0.4521, 0.8968, 0.4674, 0.8563, 0.4571, 0.8662, 0.432, 0.9563, 0.4178, 0.9401, 0.421, 0.9269, 0.3813, 0.9534, 0.3761, 0.1029, 0.3929, 0.08036, 0.4281, 0.06546, 0.421, 0.0786, 0.3813, 0.1394, 0.432, 0.1492, 0.4571, 0.1087, 0.4674, 0.1027, 0.4521, 0.1236, 0.4102, 0.09303, 0.4387, 0.08036, 0.4281, 0.1029, 0.3929, 0.8484, 0.5963, 0.8275, 0.5601, 0.838, 0.552, 0.8676, 0.5816, 0.8461, 0.5415, 0.8823, 0.5624, 0.8676, 0.5816, 0.838, 0.552, 0.8512, 0.5292, 0.8916, 0.54, 0.8947, 0.5161, 0.8529, 0.5161, 0.8484, 0.5963, 0.8261, 0.6055, 0.8153, 0.5652, 0.8275, 0.5601, 0.8021, 0.6087, 0.8261, 0.6055, 0.8153, 0.5652, 0.8021, 0.5669, 0.1108, 0.5161, 0.1108, 0.4838, 0.1526, 0.4838, 0.1526, 0.5161, 0.8461, 0.5415, 0.8823, 0.5624, 0.8916, 0.54, 0.8512, 0.5292, 0.7302, 0.6087, 0.7302, 0.5669, 0.6354, 0.5669, 0.6354, 0.6087, 0.8484, 0.7302, 0.8261, 0.7302, 0.8261, 0.6354, 0.8484, 0.6354, 0.8662, 0.432, 0.9028, 0.4521, 0.9125, 0.4387, 0.8819, 0.4102, 0.1027, 0.4521, 0.09303, 0.4387, 0.1236, 0.4102, 0.1394, 0.432, 0.9534, 0.3761, 0.9269, 0.3813, 0.9401, 0.421, 0.9563, 0.4178, 0.9401, 0.421, 0.9252, 0.4281, 0.9026, 0.3929, 0.9269, 0.3813, 0.1108, 0.4838, 0.1087, 0.4674, 0.1492, 0.4571, 0.1526, 0.4838, 0.9252, 0.4281, 0.9125, 0.4387, 0.8819, 0.4102, 0.9026, 0.3929, 0.8021, 0.6354, 0.8021, 0.7302, 0.7938, 0.7302, 0.7938, 0.6354, 0.6354, 0.54, 0.6354, 0.5161, 0.7302, 0.5161, 0.7302, 0.54, 0.8676, 0.7302, 0.8484, 0.7302, 0.8484, 0.6354, 0.8676, 0.6354, 0.8261, 0.7302, 0.8021, 0.7302, 0.8021, 0.6354, 0.8261, 0.6354, 0.7302, 0.54, 0.7302, 0.5624, 0.6354, 0.5624, 0.6354, 0.54, 0.7302, 0.5624, 0.7302, 0.5816, 0.6354, 0.5816, 0.6354, 0.5624, 0.9563, 0.4178, 1.003, 0.4146, 0.9999, 0.3729, 0.9534, 0.3761, 0.6354, 0.4838, 0.7302, 0.4838, 0.7302, 0.5161, 0.6354, 0.5161, 0.6354, 0.4521, 0.7302, 0.4521, 0.7302, 0.4674, 0.6354, 0.4674, 1.003, 0.6354, 1.003, 0.7302, 0.9563, 0.7302, 0.9563, 0.6354, 0.9252, 0.6354, 0.9252, 0.7302, 0.9125, 0.7302, 0.9125, 0.6354, 0.9563, 0.6354, 0.9563, 0.7302, 0.9401, 0.7302, 0.9401, 0.6354, 0.9401, 0.6354, 0.9401, 0.7302, 0.9252, 0.7302, 0.9252, 0.6354, 0.6354, 0.4387, 0.7302, 0.4387, 0.7302, 0.4521, 0.6354, 0.4521, 0.7302, 0.4838, 0.6354, 0.4838, 0.6354, 0.4674, 0.7302, 0.4674, 0.6354, 0.3729, 0.7302, 0.3729, 0.7302, 0.4146, 0.6354, 0.4146, 0.9534, 0.6354, 0.9534, 0.7302, 0.9999, 0.7302, 0.9999, 0.6354, 0.6354, 0.4571, 0.6354, 0.4838, 0.7302, 0.4838, 0.7302, 0.4571, 0.8819, 0.7302, 0.9026, 0.7302, 0.9026, 0.6354, 0.8819, 0.6354, 0.9269, 0.7302, 0.9534, 0.7302, 0.9534, 0.6354, 0.9269, 0.6354, 0.2698, 0.432, 0.2698, 0.4102, 0.3646, 0.4102, 0.3646, 0.432, 0.9026, 0.7302, 0.9269, 0.7302, 0.9269, 0.6354, 0.9026, 0.6354, 0.6354, 0.5161, 0.7302, 0.5161, 0.7302, 0.4838, 0.6354, 0.4838, 0.6354, 0.552, 0.7302, 0.552, 0.7302, 0.5415, 0.6354, 0.5415, 0.6354, 0.5415, 0.7302, 0.5415, 0.7302, 0.5292, 0.6354, 0.5292, 0.7938, 0.6354, 0.7938, 0.7302, 0.8021, 0.7302, 0.8021, 0.6354, 0.8275, 0.6354, 0.8275, 0.7302, 0.838, 0.7302, 0.838, 0.6354, 0.8021, 0.6354, 0.8021, 0.7302, 0.8153, 0.7302, 0.8153, 0.6354, 0.8153, 0.6354, 0.8153, 0.7302, 0.8275, 0.7302, 0.8275, 0.6354, 0.7302, 0.5161, 0.6354, 0.5161, 0.6354, 0.5292, 0.7302, 0.5292, 0.8529, 0.5161, 0.8947, 0.5161, 0.8947, 0.4838, 0.8529, 0.4838, 0.8021, 0.5669, 0.7938, 0.5669, 0.7938, 0.6087, 0.8021, 0.6087, 0.9999, 0.3729, 1.003, 0.4146, 0.9563, 0.4178, 0.9534, 0.3761, 0.9401, 0.421, 0.9269, 0.3813, 0.9534, 0.3761, 0.9563, 0.4178, 0.1027, 0.4521, 0.1087, 0.4674, 0.1492, 0.4571, 0.1394, 0.432, 0.9252, 0.4281, 0.9125, 0.4387, 0.8819, 0.4102, 0.9026, 0.3929, 0.8529, 0.4838, 0.8947, 0.4838, 0.8968, 0.4674, 0.8563, 0.4571, 0.8968, 0.4674, 0.8947, 0.4838, 0.8529, 0.4838, 0.8563, 0.4571, 0.8563, 0.4571, 0.8968, 0.4674, 0.9028, 0.4521, 0.8662, 0.432, 0.2698, 0.5624, 0.2698, 0.54, 0.3646, 0.54, 0.3646, 0.5624, 0.8916, 0.54, 0.8823, 0.5624, 0.8461, 0.5415, 0.8512, 0.5292, 0.8529, 0.5161, 0.8947, 0.5161, 0.8916, 0.54, 0.8512, 0.5292, 0.8823, 0.5624, 0.8676, 0.5816, 0.838, 0.552, 0.8461, 0.5415, 0.1675, 0.552, 0.178, 0.5601, 0.1571, 0.5963, 0.1379, 0.5816, 0.8261, 0.6055, 0.8153, 0.5652, 0.8275, 0.5601, 0.8484, 0.5963, 0.8021, 0.6087, 0.8021, 0.5669, 0.8153, 0.5652, 0.8261, 0.6055, 0.8947, 0.4838, 0.8947, 0.5161, 0.8529, 0.5161, 0.8529, 0.4838, 0.8261, 0.2698, 0.8484, 0.2698, 0.8484, 0.3646, 0.8261, 0.3646, 0.04927, 0.4178, 0.06546, 0.421, 0.0786, 0.3813, 0.05218, 0.3761, 0.0786, 0.3813, 0.1029, 0.3929, 0.08036, 0.4281, 0.06546, 0.421, 0.8819, 0.4102, 0.9125, 0.4387, 0.9252, 0.4281, 0.9026, 0.3929, 0.8563, 0.4571, 0.8968, 0.4674, 0.8947, 0.4838, 0.8529, 0.4838, 0.8662, 0.432, 0.9028, 0.4521, 0.8968, 0.4674, 0.8563, 0.4571, 0.9125, 0.4387, 0.9028, 0.4521, 0.8662, 0.432, 0.8819, 0.4102, 0.7938, 0.6087, 0.7938, 0.5669, 0.8021, 0.5669, 0.8021, 0.6087, 0.1543, 0.5292, 0.114, 0.54, 0.1108, 0.5161, 0.1526, 0.5161, 0.8947, 0.5161, 0.8916, 0.54, 0.8512, 0.5292, 0.8529, 0.5161, 0.8676, 0.5816, 0.8823, 0.5624, 0.8461, 0.5415, 0.838, 0.552, 0.8275, 0.5601, 0.8484, 0.5963, 0.8676, 0.5816, 0.838, 0.552, 0.178, 0.5601, 0.1903, 0.5652, 0.1795, 0.6055, 0.1571, 0.5963, 0.8021, 0.5669, 0.8021, 0.6087, 0.8261, 0.6055, 0.8153, 0.5652, 0.2698, 0.5669, 0.2698, 0.6087, 0.3646, 0.6087, 0.3646, 0.5669, 0.8021, 0.2698, 0.8021, 0.3646, 0.7938, 0.3646, 0.7938, 0.2698, 0.8484, 0.2698, 0.8676, 0.2698, 0.8676, 0.3646, 0.8484, 0.3646, 0.2698, 0.5816, 0.2698, 0.5624, 0.3646, 0.5624, 0.3646, 0.5816, 0.2698, 0.4102, 0.2698, 0.432, 0.3646, 0.432, 0.3646, 0.4102, 0.8261, 0.3646, 0.8021, 0.3646, 0.8021, 0.2698, 0.8261, 0.2698, 0.2698, 0.54, 0.2698, 0.5161, 0.3646, 0.5161, 0.3646, 0.54, 0.9252, 0.3646, 0.9252, 0.2698, 0.9401, 0.2698, 0.9401, 0.3646, 0.2698, 0.4838, 0.3646, 0.4838, 0.3646, 0.5161, 0.2698, 0.5161, 0.9563, 0.2698, 0.9563, 0.3646, 0.9401, 0.3646, 0.9401, 0.2698, 0.3646, 0.4674, 0.2698, 0.4674, 0.2698, 0.4521, 0.3646, 0.4521, 0.2698, 0.432, 0.2698, 0.4571, 0.3646, 0.4571, 0.3646, 0.432, 0.3646, 0.4838, 0.2698, 0.4838, 0.2698, 0.4674, 0.3646, 0.4674, 0.9125, 0.3646, 0.9125, 0.2698, 0.9252, 0.2698, 0.9252, 0.3646, 0.3646, 0.4521, 0.2698, 0.4521, 0.2698, 0.4387, 0.3646, 0.4387, 1.003, 0.2698, 1.003, 0.3646, 0.9563, 0.3646, 0.9563, 0.2698, 0.2698, 0.3729, 0.3646, 0.3729, 0.3646, 0.4146, 0.2698, 0.4146, 0.9534, 0.2698, 0.9534, 0.3646, 0.9999, 0.3646, 0.9999, 0.2698, 0.9026, 0.2698, 0.8819, 0.2698, 0.8819, 0.3646, 0.9026, 0.3646, 0.2698, 0.4571, 0.2698, 0.4838, 0.3646, 0.4838, 0.3646, 0.4571, 0.2698, 0.5161, 0.3646, 0.5161, 0.3646, 0.4838, 0.2698, 0.4838, 0.9269, 0.3646, 0.9534, 0.3646, 0.9534, 0.2698, 0.9269, 0.2698, 1.003, 0.4146, 0.9999, 0.3729, 0.9534, 0.3761, 0.9563, 0.4178, 0.838, 0.3646, 0.838, 0.2698, 0.8275, 0.2698, 0.8275, 0.3646, 0.9269, 0.2698, 0.9026, 0.2698, 0.9026, 0.3646, 0.9269, 0.3646, 0.8021, 0.2698, 0.8021, 0.3646, 0.8153, 0.3646, 0.8153, 0.2698, 0.3646, 0.5415, 0.2698, 0.5415, 0.2698, 0.552, 0.3646, 0.552, 0.3646, 0.5292, 0.2698, 0.5292, 0.2698, 0.5415, 0.3646, 0.5415, 0.8275, 0.3646, 0.8275, 0.2698, 0.8153, 0.2698, 0.8153, 0.3646, 0.2034, 0.3646, 0.2034, 0.2698, 0.2117, 0.2698, 0.2117, 0.3646, 0.3646, 0.5161, 0.2698, 0.5161, 0.2698, 0.5292, 0.3646, 0.5292, 0.7938, 0.2698, 0.7938, 0.3646, 0.8021, 0.3646, 0.8021, 0.2698, 0.7938, 0.5669, 0.8021, 0.5669, 0.8021, 0.6087, 0.7938, 0.6087, 0.1675, 0.552, 0.1379, 0.5816, 0.1232, 0.5624, 0.1594, 0.5415, 0.8916, 0.54, 0.8947, 0.5161, 0.8529, 0.5161, 0.8512, 0.5292, 0.8153, 0.5652, 0.8261, 0.6055, 0.8484, 0.5963, 0.8275, 0.5601, 0.8512, 0.5292, 0.8916, 0.54, 0.8823, 0.5624, 0.8461, 0.5415, 0.2034, 0.6087, 0.1795, 0.6055, 0.1903, 0.5652, 0.2034, 0.5669, 0.8529, 0.4838, 0.8947, 0.4838, 0.8947, 0.5161, 0.8529, 0.5161, 0.7938, 0.5669, 0.7938, 0.6087, 0.8021, 0.6087, 0.8021, 0.5669, 0.7938, 0.8057, 0.7938, 0.4027, 0.2117, 0.4027, 0.2864, 0.8057, 0.8662, 0.432, 0.8563, 0.4571, 0.8968, 0.4674, 0.9028, 0.4521, 0.1394, 0.432, 0.1027, 0.4521, 0.09303, 0.4387, 0.1236, 0.4102, 0.1379, 0.5816, 0.1232, 0.5624, 0.1594, 0.5415, 0.1675, 0.552, 0.9026, 0.3929, 0.9252, 0.4281, 0.9401, 0.421, 0.9269, 0.3813, 0.9028, 0.4521, 0.9125, 0.4387, 0.8819, 0.4102, 0.8662, 0.432, 0.1236, 0.4102, 0.09303, 0.4387, 0.08036, 0.4281, 0.1029, 0.3929, 0.178, 0.5601, 0.1675, 0.552, 0.1379, 0.5816, 0.1571, 0.5963, 0.8261, 0.6055, 0.8021, 0.6087, 0.8021, 0.5669, 0.8153, 0.5652, 0.8275, 0.5601, 0.8153, 0.5652, 0.8261, 0.6055, 0.8484, 0.5963, 0.1571, 0.5963, 0.178, 0.5601, 0.1675, 0.552, 0.1379, 0.5816, 0.1232, 0.5624, 0.114, 0.54, 0.1543, 0.5292, 0.1594, 0.5415, 0.8947, 0.5161, 0.8947, 0.4838, 0.8529, 0.4838, 0.8529, 0.5161, 0.8823, 0.5624, 0.8916, 0.54, 0.8512, 0.5292, 0.8461, 0.5415, 0.1571, 0.2698, 0.1795, 0.2698, 0.1795, 0.3646, 0.1571, 0.3646, 0.05218, 0.3761, 0.005683, 0.3729, 0.002768, 0.4146, 0.04927, 0.4178, 0.8819, 0.4102, 0.9125, 0.4387, 0.9252, 0.4281, 0.9026, 0.3929, 0.8947, 0.4838, 0.8968, 0.4674, 0.8563, 0.4571, 0.8529, 0.4838, 0.05218, 0.3761, 0.0786, 0.3813, 0.06546, 0.421, 0.04927, 0.4178, 0.9252, 0.4281, 0.9026, 0.3929, 0.9269, 0.3813, 0.9401, 0.421, 0.1526, 0.4838, 0.1108, 0.4838, 0.1087, 0.4674, 0.1492, 0.4571, 0.06546, 0.421, 0.0786, 0.3813, 0.05218, 0.3761, 0.04927, 0.4178, 0.2698, 0.5624, 0.2698, 0.5816, 0.3646, 0.5816, 0.3646, 0.5624])
me_shape_9_indexedfaceset.materials.append(mat_metal_pins)
me_shape_9_indexedfaceset.materials.append(mat_plastic_chip)
me_shape_9_indexedfaceset.update()
me_shape_9_indexedfaceset.normals_split_custom_set([tuple(v) for v in zip(*[iter([-1.0, 4.587e-08, -5.419e-08, -1.0, 4.587e-08, -5.419e-08, -1.0, 4.587e-08, -5.419e-08, -1.0, 4.587e-08, -5.419e-08, 0.0, 1.0, -1.731e-08, 0.0, 1.0, 5.269e-09, 0.0, 1.0, -1.382e-07, 0.0, -1.0, 2.419e-08, 0.0, -1.0, 2.419e-08, 0.0, -1.0, -1.731e-08, 0.0, -1.0, 5.269e-09, 1.0, -7.475e-08, 4.415e-08, 1.0, -7.475e-08, 4.415e-08, 1.0, -7.475e-08, 4.415e-08, 1.0, -7.475e-08, 4.415e-08, 0.0, 1.0, 3.686e-07, 0.0, 1.0, 3.686e-07, 0.0, 1.0, 3.686e-07, 0.0, 1.0, 3.686e-07, 0.0, -1.0, -1.731e-08, 0.0, -1.0, -1.382e-07, 0.0, -1.0, 5.269e-09, 0.0, 0.0, 1.0, 0.0, 0.0, 1.0, 0.0, 0.0, 1.0, 0.0, 0.0, 1.0, 4.371e-08, -2.206e-15, -1.0, 4.371e-08, -2.206e-15, -1.0, 4.371e-08, -2.206e-15, -1.0, 4.371e-08, -2.206e-15, -1.0, -0.7071, 3.568e-08, 0.7071, -0.7071, 3.568e-08, 0.7071, -0.7071, 3.568e-08, 0.7071, -0.7071, 3.568e-08, 0.7071, 1.0, 0.0, 0.0, 1.0, 0.0, 0.0, 1.0, 0.0, 0.0, 1.0, 0.0, 0.0, -0.9659, 0.0, 0.2588, -0.9979, 0.0, 0.0654, -0.9979, 0.0, 0.0654, -0.9659, 0.0, 0.2588, -0.7071, 1.461e-07, 0.7071, -0.5, 1.461e-07, 0.866, -0.5, 1.461e-07, 0.866, -0.7071, 1.461e-07, 0.7071, -0.2588, 1.643e-07, 0.9659, -0.0654, 1.814e-08, 0.9979, -0.0654, 1.814e-08, 0.9979, -0.2588, 1.643e-07, 0.9659, -0.9659, 0.0, 0.2588, -0.866, 1.461e-07, 0.5, -0.866, 1.461e-07, 0.5, -0.9659, 0.0, 0.2588, -0.998, 0.0, 0.0625, -0.998, 0.0, 0.0625, -0.9979, 0.0, 0.0654, -0.9979, 0.0, 0.0654, -0.2588, 0.0, 0.9659, -0.5, 0.0, 0.866, -0.5, 0.0, 0.866, -0.2588, 0.0, 0.9659, 0.9689, 0.0, -0.2476, 0.998, 0.0, -0.0625, 0.998, 0.0, -0.0625, 0.9689, 0.0, -0.2476, -0.8774, 0.0, 0.4797, -0.8774, 0.0, 0.4797, -0.9689, 0.0, 0.2476, -0.9689, 0.0, 0.2476, -0.06976, 0.0, 0.9976, -0.06976, 0.0, 0.9976, -0.132, 0.0, 0.9913, -0.132, 0.0, 0.9913, -0.5398, 0.0, 0.8418, -0.5398, 0.0, 0.8418, -0.7314, 0.0, 0.682, -0.7314, 0.0, 0.682, -0.132, 0.0, 0.9913, -0.132, 0.0, 0.9913, -0.3145, 0.0, 0.9492, -0.3145, 0.0, 0.9492, -0.3145, 0.0, 0.9492, -0.3145, 0.0, 0.9492, -0.5398, 0.0, 0.8418, -0.5398, 0.0, 0.8418, -0.7314, 0.0, 0.682, -0.7314, 0.0, 0.682, -0.8774, 0.0, 0.4797, -0.8774, 0.0, 0.4797, -0.998, 0.0, 0.0625, -0.998, 0.0, 0.0625, -0.9689, 0.0, 0.2476, -0.9689, 0.0, 0.2476, -0.9976, 0.0, -0.06976, -0.9976, 0.0, -0.06976, -0.9976, 0.0, -0.06976, -0.9976, 0.0, -0.06976, 0.132, 0.0, -0.9913, 0.132, 0.0, -0.9913, 0.06976, 0.0, -0.9976, 0.06976, 0.0, -0.9976, 0.7314, 0.0, -0.682, 0.5398, 0.0, -0.8418, 0.5398, 0.0, -0.8418, 0.7314, 0.0, -0.682, 0.5398, 0.0, -0.8418, 0.3145, 0.0, -0.9492, 0.3145, 0.0, -0.9492, 0.5398, 0.0, -0.8418, 0.3145, 0.0, -0.9492, 0.132, 0.0, -0.9913, 0.132, 0.0, -0.9913, 0.3145, 0.0, -0.9492, 0.0, -1.0, 1.914e-07, 0.0, -1.0, 0.0, 0.0, -1.0, 0.0, 0.0, -1.0, 1.767e-07, 0.9689, 0.0, -0.2476, 0.8774, 0.0, -0.4797, 0.8774, 0.0, -0.4797, 0.9689, 0.0, -0.2476, 0.2588, 0.0, -0.9659, 0.2588, 0.0, -0.9659, 0.5, 0.0, -0.866, 0.5, 0.0, -0.866, 0.9979, 0.0, -0.0654, 0.9979, 0.0, -0.0654, 0.998, 0.0, -0.0625, 0.998, 0.0, -0.0625, 0.866, 0.0, -0.5, 0.866, 0.0, -0.5, 0.9659, 0.0, -0.2588, 0.9659, 0.0, -0.2588, 0.0, 0.0, -1.0, 0.0, 0.0, -1.0, 0.0654, 0.0, -0.9979, 0.0654, 0.0, -0.9979, 0.5, 0.0, -0.866, 0.5, 0.0, -0.866, 0.7071, 0.0, -0.7071, 0.7071, 0.0, -0.7071, 0.0654, 0.0, -0.9979, 0.0654, 0.0, -0.9979, 0.2588, 0.0, -0.9659, 0.2588, 0.0, -0.9659, 0.7071, 0.0, -0.7071, 0.7071, 0.0, -0.7071, 0.866, 0.0, -0.5, 0.866, 0.0, -0.5, -0.9659, 0.0, 0.2588, -0.9979, 0.0, 0.0654, -0.9979, 0.0, 0.0654, -0.9659, 0.0, 0.2588, 0.9979, 0.0, -0.0654, 0.9979, 0.0, -0.0654, 0.9659, 0.0, -0.2588, 0.9659, 0.0, -0.2588, 0.0, -1.0, 4.448e-07, 0.0, -1.0, 4.091e-07, 0.0, -1.0, -3.827e-07, 0.0, -1.0, -3.533e-07, 0.0, 1.0, -2.13e-08, 0.0, 1.0, -2.13e-08, 0.0, 1.0, 1.368e-08, 0.0, 1.0, 1.099e-08, 0.0, -1.0, 6.911e-08, 0.0, -1.0, 6.911e-08, 0.0, -1.0, 8.2e-08, 0.0, -1.0, 7.734e-08, 0.0, 1.0, 1.843e-07, 0.0, 1.0, 1.843e-07, 0.0, 1.0, 2.304e-08, 0.0, 1.0, 2.304e-08, 0.0, 1.0, 1.843e-07, 0.0, 1.0, 1.843e-07, 0.0, 1.0, 1.843e-07, 0.0, 1.0, 1.843e-07, 0.0, -1.0, -3.686e-07, 0.0, -1.0, -3.686e-07, 0.0, -1.0, 0.0, 0.0, -1.0, 0.0, 0.0, 1.0, 0.0, 0.0, 1.0, 0.0, 0.0, 1.0, 0.0, 0.0, 1.0, 0.0, 0.0, 1.0, -1.843e-07, 0.0, 1.0, -1.435e-07, 0.0, 1.0, -1.325e-07, 0.0, 1.0, -1.843e-07, 0.0, -1.0, 2.224e-07, 0.0, -1.0, 0.0, 0.0, -1.0, 0.0, 0.0, -1.0, 2.046e-07, 0.0, -1.0, -4.277e-07, 0.0, -1.0, -4.277e-07, 0.0, -1.0, 4.277e-07, 0.0, -1.0, 4.277e-07, 0.0, 1.0, 4.01e-08, 0.0, 1.0, -2.673e-08, 0.0, 1.0, -2.673e-08, 0.0, 1.0, 4.01e-08, 0.0, 1.0, -2.673e-08, 0.0, 1.0, 5.346e-08, 0.0, 1.0, 5.346e-08, 0.0, 1.0, -2.673e-08, 0.0, -1.0, 0.0, 0.0, -1.0, 0.0, 0.0, -1.0, 3.208e-07, 0.0, -1.0, 3.208e-07, 2.354e-07, 1.0, -2.139e-07, 2.354e-07, 1.0, -2.139e-07, 0.0, 1.0, -2.139e-07, 0.0, 1.0, -2.139e-07, 2.252e-07, 1.0, 0.0, 2.449e-07, 1.0, 0.0, 2.354e-07, 1.0, -2.139e-07, 2.354e-07, 1.0, -2.139e-07, 0.0, 1.0, -1.435e-07, 0.0, 1.0, 1.151e-07, 0.0, 1.0, 1.251e-07, 0.0, 1.0, -1.325e-07, 0.7314, 0.0, -0.682, 0.8774, 0.0, -0.4797, 0.8774, 0.0, -0.4797, 0.7314, 0.0, -0.682, 0.0, 1.0, 6.911e-08, 0.0, 1.0, 6.911e-08, 0.0, 1.0, 8.2e-08, 0.0, 1.0, 7.734e-08, 0.0, 1.0, 3.686e-07, 0.0, 1.0, 3.686e-07, 0.0, 1.0, 3.686e-07, 0.0, 1.0, 3.686e-07, 0.0, 1.0, 3.686e-07, 0.0, 1.0, 0.0, 0.0, 1.0, 0.0, 0.0, 1.0, 3.686e-07, 0.0, 1.0, 0.0, 0.0, 1.0, 0.0, 0.0, 1.0, 0.0, 0.0, 1.0, 0.0, 0.0, 1.0, 0.0, 0.0, 1.0, 0.0, 0.0, 1.0, 0.0, 0.0, 1.0, 0.0, 0.0, 1.0, 1.843e-07, 0.0, 1.0, -4.608e-08, 0.0, 1.0, -4.608e-08, 0.0, 1.0, 1.843e-07, 0.0, 1.0, 0.0, 0.0, 1.0, 0.0, 2.449e-07, 1.0, 0.0, 2.252e-07, 1.0, 0.0, 0.0, 1.0, 4.448e-07, 0.0, 1.0, 4.091e-07, 0.0, 1.0, 4.277e-07, 0.0, 1.0, 4.277e-07, 0.0, 1.0, 1.151e-07, 0.0, 1.0, 4.01e-08, 0.0, 1.0, 4.01e-08, 0.0, 1.0, 1.251e-07, 0.0, 1.0, -4.277e-07, 0.0, 1.0, -4.277e-07, 0.0, 1.0, -4.277e-07, 0.0, 1.0, -4.277e-07, 0.0, 1.0, -2.139e-07, 0.0, 1.0, 2.505e-13, 0.0, 1.0, 7.501e-13, 0.0, 1.0, -2.139e-07, 0.0, 1.0, 0.0, 0.0, 1.0, 0.0, 0.0, 1.0, 0.0, 0.0, 1.0, 0.0, 0.0, 1.0, 0.0, 0.0, 1.0, 0.0, 0.0, 1.0, 0.0, 0.0, 1.0, 0.0, 1.0, 0.0, 0.0, 1.0, 0.0, 0.0, 1.0, 0.0, 0.0, 1.0, 0.0, 0.0, -0.0654, 0.0, 0.9979, -0.0654, 0.0, 0.9979, 0.0, 0.0, 1.0, 0.0, 0.0, 1.0, -0.5, 0.0, 0.866, -0.7071, 0.0, 0.7071, -0.7071, 0.0, 0.7071, -0.5, 0.0, 0.866, -0.7071, 0.0, 0.7071, -0.866, 0.0, 0.5, -0.866, 0.0, 0.5, -0.7071, 0.0, 0.7071, -0.8774, 0.0, -0.4797, -0.7314, 0.0, -0.682, -0.7314, 0.0, -0.682, -0.8774, 0.0, -0.4797, -0.2588, 0.0, 0.9659, -0.0654, 0.0, 0.9979, -0.0654, 0.0, 0.9979, -0.2588, 0.0, 0.9659, -0.866, 0.0, 0.5, -0.9659, 0.0, 0.2588, -0.9659, 0.0, 0.2588, -0.866, 0.0, 0.5, -0.998, 0.0, 0.0625, -0.998, 0.0, 0.0625, -0.9979, 0.0, 0.0654, -0.9979, 0.0, 0.0654, -0.9689, 0.0, 0.2476, -0.9689, 0.0, 0.2476, -0.8774, 0.0, 0.4797, -0.8774, 0.0, 0.4797, -0.132, 0.0, 0.9913, -0.132, 0.0, 0.9913, -0.3145, 0.0, 0.9492, -0.3145, 0.0, 0.9492, -0.5398, 0.0, 0.8418, -0.5398, 0.0, 0.8418, -0.3145, 0.0, 0.9492, -0.3145, 0.0, 0.9492, -0.998, 0.0, 0.0625, -0.998, 0.0, 0.0625, -0.9689, 0.0, 0.2476, -0.9689, 0.0, 0.2476, -0.9976, 0.0, -0.06976, -0.9976, 0.0, -0.06976, -0.9976, 0.0, -0.06976, -0.9976, 0.0, -0.06976, -0.7314, 0.0, 0.682, -0.7314, 0.0, 0.682, -0.5398, 0.0, 0.8418, -0.5398, 0.0, 0.8418, -0.8774, 0.0, 0.4797, -0.8774, 0.0, 0.4797, -0.7314, 0.0, 0.682, -0.7314, 0.0, 0.682, -0.06976, 0.0, 0.9976, -0.06976, 0.0, 0.9976, -0.132, 0.0, 0.9913, -0.132, 0.0, 0.9913, 0.132, 0.0, -0.9913, 0.132, 0.0, -0.9913, 0.06976, 0.0, -0.9976, 0.06976, 0.0, -0.9976, 0.5398, 0.0, -0.8418, 0.7314, 0.0, -0.682, 0.7314, 0.0, -0.682, 0.5398, 0.0, -0.8418, 0.8774, 0.0, -0.4797, 0.9689, 0.0, -0.2476, 0.9689, 0.0, -0.2476, 0.8774, 0.0, -0.4797, 0.3145, 0.0, -0.9492, 0.5398, 0.0, -0.8418, 0.5398, 0.0, -0.8418, 0.3145, 0.0, -0.9492, -0.9689, 0.0, -0.2476, -0.8774, 0.0, -0.4797, -0.8774, 0.0, -0.4797, -0.9689, 0.0, -0.2476, 0.3145, 0.0, -0.9492, 0.132, 0.0, -0.9913, 0.132, 0.0, -0.9913, 0.3145, 0.0, -0.9492, 0.0, -1.0, 2.13e-08, 0.0, -1.0, 2.13e-08, 0.0, -1.0, 7.734e-08, 0.0, -1.0, 8.2e-08, 0.9689, 0.0, -0.2476, 0.998, 0.0, -0.0625, 0.998, 0.0, -0.0625, 0.9689, 0.0, -0.2476, 0.9979, 0.0, -0.0654, 0.9979, 0.0, -0.0654, 0.998, 0.0, -0.0625, 0.998, 0.0, -0.0625, 0.0654, 0.0, -0.9979, 0.0654, 0.0, -0.9979, 0.2588, 0.0, -0.9659, 0.2588, 0.0, -0.9659, 0.7071, 0.0, -0.7071, 0.7071, 0.0, -0.7071, 0.5, 0.0, -0.866, 0.5, 0.0, -0.866, 0.866, 0.0, -0.5, 0.866, 0.0, -0.5, 0.7071, 0.0, -0.7071, 0.7071, 0.0, -0.7071, 0.5, 0.0, -0.866, 0.5, 0.0, -0.866, 0.2588, 0.0, -0.9659, 0.2588, 0.0, -0.9659, 0.0, 0.0, -1.0, 0.0, 0.0, -1.0, 0.0654, 0.0, -0.9979, 0.0654, 0.0, -0.9979, 0.9979, 0.0, -0.0654, 0.9979, 0.0, -0.0654, 0.9659, 0.0, -0.2588, 0.9659, 0.0, -0.2588, 0.9659, 0.0, -0.2588, 0.9659, 0.0, -0.2588, 0.866, 0.0, -0.5, 0.866, 0.0, -0.5, 0.0, 1.0, 0.0, 0.0, 1.0, 0.0, 0.0, 1.0, 0.0, 0.0, 1.0, 0.0, 0.0, -1.0, 2.139e-07, 0.0, -1.0, -4.277e-07, 0.0, -1.0, -4.277e-07, 0.0, -1.0, 2.139e-07, 0.0, 1.0, -2.139e-07, 0.0, 1.0, -2.139e-07, 0.0, 1.0, -4.277e-07, 0.0, 1.0, -4.277e-07, 0.0, -1.0, -1.069e-07, 0.0, -1.0, -3.324e-07, 0.0, -1.0, -3.614e-07, 0.0, -1.0, -1.069e-07, -2.354e-07, -1.0, 0.0, -2.354e-07, -1.0, 0.0, 0.0, -1.0, 0.0, 0.0, -1.0, 0.0, 0.0, 1.0, 4.277e-07, 0.0, 1.0, 4.277e-07, 0.0, 1.0, -4.277e-07, 0.0, 1.0, -4.277e-07, -2.449e-07, -1.0, 0.0, -2.252e-07, -1.0, 0.0, -2.354e-07, -1.0, 0.0, -2.354e-07, -1.0, 0.0, 0.0, 1.0, 0.0, 0.0, 1.0, 0.0, 0.0, 1.0, 4.091e-07, 0.0, 1.0, 4.448e-07, 0.0, -1.0, 0.0, 0.0, -1.0, 0.0, -2.252e-07, -1.0, 0.0, -2.449e-07, -1.0, 0.0, 0.0, -1.0, 0.0, 0.0, -1.0, 0.0, 0.0, -1.0, 0.0, 0.0, -1.0, 0.0, 0.0, -1.0, 0.0, 0.0, -1.0, 0.0, 0.0, -1.0, 0.0, 0.0, -1.0, 0.0, 0.0, -1.0, -4.608e-08, 0.0, -1.0, -1.843e-07, 0.0, -1.0, -1.843e-07, 0.0, -1.0, -4.608e-08, 0.0, -1.0, 0.0, 0.0, -1.0, 3.686e-07, 0.0, -1.0, 3.686e-07, 0.0, -1.0, 0.0, 0.0, -1.0, 0.0, 0.0, -1.0, 0.0, 0.0, -1.0, 6.911e-08, 0.0, -1.0, 6.911e-08, 0.0, -1.0, 4.608e-08, 0.0, -1.0, 2.995e-07, 0.0, -1.0, 2.995e-07, 0.0, -1.0, 4.608e-08, 0.0, -1.0, -9.215e-08, 0.0, -1.0, -9.215e-08, 0.0, -1.0, 0.0, 0.0, -1.0, 0.0, 0.0, -1.0, -2.139e-07, 0.0, -1.0, -2.139e-07, 0.0, -1.0, 5.346e-08, 0.0, -1.0, 5.346e-08, 0.0, -1.0, -4.277e-07, 0.0, -1.0, -4.277e-07, 0.0, -1.0, -4.277e-07, 0.0, -1.0, -4.277e-07, 0.0, 1.0, 4.277e-07, 0.0, 1.0, 4.277e-07, 0.0, 1.0, 4.091e-07, 0.0, 1.0, 4.448e-07, 0.0, -1.0, 2.139e-07, 0.0, -1.0, 2.139e-07, 0.0, -1.0, 2.139e-07, 0.0, -1.0, 2.139e-07, 0.0, 1.0, 2.046e-07, 0.0, 1.0, 5.921e-13, 0.0, 1.0, 9.186e-13, 0.0, 1.0, 2.224e-07, 0.0, -1.0, -3.324e-07, 0.0, -1.0, 1.674e-07, 0.0, -1.0, 1.546e-07, 0.0, -1.0, -3.614e-07, 0.0, 1.0, -4.277e-07, 0.0, 1.0, -4.277e-07, 0.0, 1.0, 4.277e-07, 0.0, 1.0, 4.277e-07, -1.0, 0.0, 0.0, -1.0, 0.0, 0.0, -1.0, 0.0, 0.0, -1.0, 0.0, 0.0, 0.5, 0.0, 0.866, 0.2588, 0.0, 0.9659, 0.2588, 0.0, 0.9659, 0.5, 0.0, 0.866, 0.0, 1.0, 0.0, 0.0, 1.0, 0.0, 0.0, 1.0, 1.843e-07, 0.0, 1.0, 1.843e-07, 0.0, -1.0, 4.608e-08, 0.0, -1.0, -9.215e-08, 0.0, -1.0, -9.215e-08, 0.0, -1.0, 4.608e-08, 0.0, 1.0, 1.767e-07, 0.0, 1.0, 3.686e-07, 0.0, 1.0, 3.686e-07, 0.0, 1.0, 1.914e-07, 0.0, -1.0, 3.686e-07, 0.0, -1.0, 3.686e-07, 0.0, -1.0, 3.686e-07, 0.0, -1.0, 3.686e-07, 0.0, -1.0, 1.674e-07, 0.0, -1.0, 2.995e-07, 0.0, -1.0, 2.995e-07, 0.0, -1.0, 1.546e-07, 0.0, -1.0, 1.843e-07, 0.0, -1.0, 1.843e-07, 0.0, -1.0, 1.843e-07, 0.0, -1.0, 1.843e-07, 0.0654, 0.0, 0.9979, 0.0654, 0.0, 0.9979, 0.0, 0.0, 1.0, 0.0, 0.0, 1.0, 0.9659, 0.0, 0.2588, 0.9979, 0.0, 0.0654, 0.9979, 0.0, 0.0654, 0.9659, 0.0, 0.2588, 0.7071, 0.0, 0.7071, 0.5, 0.0, 0.866, 0.5, 0.0, 0.866, 0.7071, 0.0, 0.7071, 0.2588, 0.0, 0.9659, 0.0654, 0.0, 0.9979, 0.0654, 0.0, 0.9979, 0.2588, 0.0, 0.9659, 0.9659, 0.0, 0.2588, 0.866, 0.0, 0.5, 0.866, 0.0, 0.5, 0.9659, 0.0, 0.2588, 0.866, 0.0, 0.5, 0.7071, 0.0, 0.7071, 0.7071, 0.0, 0.7071, 0.866, 0.0, 0.5, 0.0, 1.0, 1.914e-07, 0.0, 1.0, 0.0, 0.0, 1.0, 0.0, 0.0, 1.0, 1.767e-07, 0.998, 0.0, 0.0625, 0.998, 0.0, 0.0625, 0.9979, 0.0, 0.0654, 0.9979, 0.0, 0.0654, 0.8774, 0.0, 0.4797, 0.8774, 0.0, 0.4797, 0.9689, 0.0, 0.2476, 0.9689, 0.0, 0.2476, 0.06976, 0.0, 0.9976, 0.06976, 0.0, 0.9976, 0.132, 0.0, 0.9913, 0.132, 0.0, 0.9913, 0.5398, 0.0, 0.8418, 0.5398, 0.0, 0.8418, 0.7314, 0.0, 0.682, 0.7314, 0.0, 0.682, 0.132, 0.0, 0.9913, 0.132, 0.0, 0.9913, 0.3145, 0.0, 0.9492, 0.3145, 0.0, 0.9492, 0.3145, 0.0, 0.9492, 0.3145, 0.0, 0.9492, 0.5398, 0.0, 0.8418, 0.5398, 0.0, 0.8418, 0.7314, 0.0, 0.682, 0.7314, 0.0, 0.682, 0.8774, 0.0, 0.4797, 0.8774, 0.0, 0.4797, 0.998, 0.0, 0.0625, 0.998, 0.0, 0.0625, 0.9689, 0.0, 0.2476, 0.9689, 0.0, 0.2476, 0.9976, 0.0, -0.06976, 0.9976, 0.0, -0.06976, 0.9976, 0.0, -0.06976, 0.9976, 0.0, -0.06976, -0.132, 0.0, -0.9913, -0.132, 0.0, -0.9913, -0.06976, 0.0, -0.9976, -0.06976, 0.0, -0.9976, -0.9689, 0.0, -0.2476, -0.998, 0.0, -0.0625, -0.998, 0.0, -0.0625, -0.9689, 0.0, -0.2476, -0.7314, 0.0, -0.682, -0.5398, 0.0, -0.8418, -0.5398, 0.0, -0.8418, -0.7314, 0.0, -0.682, -0.3145, 0.0, -0.9492, -0.132, 0.0, -0.9913, -0.132, 0.0, -0.9913, -0.3145, 0.0, -0.9492, 0.8774, 0.0, -0.4797, 0.7314, 0.0, -0.682, 0.7314, 0.0, -0.682, 0.8774, 0.0, -0.4797, -0.5398, 0.0, -0.8418, -0.3145, 0.0, -0.9492, -0.3145, 0.0, -0.9492, -0.5398, 0.0, -0.8418, -0.9979, 0.0, -0.0654, -0.9979, 0.0, -0.0654, -0.998, 0.0, -0.0625, -0.998, 0.0, -0.0625, -0.7071, 0.0, -0.7071, -0.7071, 0.0, -0.7071, -0.866, 0.0, -0.5, -0.866, 0.0, -0.5, -0.866, 0.0, -0.5, -0.866, 0.0, -0.5, -0.9659, 0.0, -0.2588, -0.9659, 0.0, -0.2588, 0.0, 0.0, -1.0, 0.0, 0.0, -1.0, -0.0654, 0.0, -0.9979, -0.0654, 0.0, -0.9979, -0.5, 0.0, -0.866, -0.5, 0.0, -0.866, -0.7071, 0.0, -0.7071, -0.7071, 0.0, -0.7071, -0.0654, 0.0, -0.9979, -0.0654, 0.0, -0.9979, -0.2588, 0.0, -0.9659, -0.2588, 0.0, -0.9659, -0.2588, 0.0, -0.9659, -0.2588, 0.0, -0.9659, -0.5, 0.0, -0.866, -0.5, 0.0, -0.866, -0.9979, 0.0, -0.0654, -0.9979, 0.0, -0.0654, -0.9659, 0.0, -0.2588, -0.9659, 0.0, -0.2588, 0.0, 1.0, 4.448e-07, 0.0, 1.0, 4.091e-07, 0.0, 1.0, -3.827e-07, 0.0, 1.0, -3.533e-07, 0.0, 1.0, 2.224e-07, 0.0, 1.0, 0.0, 0.0, 1.0, 0.0, 0.0, 1.0, 2.046e-07, 0.0, -1.0, -2.13e-08, 0.0, -1.0, -2.13e-08, 0.0, -1.0, 1.368e-08, 0.0, -1.0, 1.099e-08, 0.0, -1.0, 2.304e-08, 0.0, -1.0, 2.304e-08, 0.0, -1.0, 1.099e-08, 0.0, -1.0, 1.368e-08, 0.0, 1.0, -4.608e-08, 0.0, 1.0, -1.843e-07, 0.0, 1.0, -1.843e-07, 0.0, 1.0, -4.608e-08, 0.0, -1.0, 3.686e-07, 0.0, -1.0, 0.0, 0.0, -1.0, 0.0, 0.0, -1.0, 3.686e-07, 0.0, 1.0, -3.533e-07, 0.0, 1.0, -3.827e-07, 0.0, 1.0, -3.686e-07, 0.0, 1.0, -3.686e-07, 0.0, -1.0, -1.843e-07, 0.0, -1.0, -1.435e-07, 0.0, -1.0, -1.325e-07, 0.0, -1.0, -1.843e-07, 0.0, 1.0, -3.686e-07, 0.0, 1.0, -3.686e-07, 0.0, 1.0, 0.0, 0.0, 1.0, 0.0, 0.866, -1.461e-07, 0.5, 0.9659, 0.0, 0.2588, 0.9659, 0.0, 0.2588, 0.866, -1.461e-07, 0.5, 0.0, -1.0, 4.01e-08, 0.0, -1.0, -2.673e-08, 0.0, -1.0, -2.673e-08, 0.0, -1.0, 4.01e-08, 0.0, -1.0, 4.448e-07, 0.0, -1.0, 4.091e-07, 0.0, -1.0, 4.277e-07, 0.0, -1.0, 4.277e-07, 0.0, -1.0, -2.673e-08, 0.0, -1.0, 5.346e-08, 0.0, -1.0, 5.346e-08, 0.0, -1.0, -2.673e-08, 0.0, -1.0, -4.277e-07, 0.0, -1.0, 2.139e-07, 0.0, -1.0, 2.139e-07, 0.0, -1.0, -4.277e-07, -2.354e-07, -1.0, -2.139e-07, -2.354e-07, -1.0, -2.139e-07, 0.0, -1.0, -2.139e-07, 0.0, -1.0, -2.139e-07, -2.252e-07, -1.0, 0.0, -2.449e-07, -1.0, 0.0, -2.354e-07, -1.0, -2.139e-07, -2.354e-07, -1.0, -2.139e-07, 0.0, -1.0, -1.435e-07, 0.0, -1.0, 1.151e-07, 0.0, -1.0, 1.251e-07, 0.0, -1.0, -1.325e-07, 0.2588, -1.826e-08, 0.9659, 0.5, -2.921e-07, 0.866, 0.5, -2.921e-07, 0.866, 0.2588, -1.826e-08, 0.9659, 0.0, 1.0, 0.0, 0.0, 1.0, 3.686e-07, 0.0, 1.0, 3.686e-07, 0.0, 1.0, 0.0, 0.0, -1.0, 3.686e-07, 0.0, -1.0, 3.686e-07, 0.0, -1.0, 3.686e-07, 0.0, -1.0, 3.686e-07, 0.0, 1.0, -9.215e-08, 0.0, 1.0, -9.215e-08, 0.0, 1.0, 0.0, 0.0, 1.0, 0.0, 0.0, -1.0, 0.0, 0.0, -1.0, 0.0, 0.0, -1.0, 0.0, 0.0, -1.0, 0.0, 0.0, -1.0, 0.0, 0.0, -1.0, 0.0, 0.0, -1.0, 0.0, 0.0, -1.0, 0.0, 0.0, -1.0, 1.843e-07, 0.0, -1.0, -4.608e-08, 0.0, -1.0, -4.608e-08, 0.0, -1.0, 1.843e-07, 0.0, -1.0, 0.0, 0.0, -1.0, 0.0, -2.449e-07, -1.0, 0.0, -2.252e-07, -1.0, 0.0, 0.0, -1.0, 4.277e-07, 0.0, -1.0, 4.277e-07, 0.0, -1.0, 4.091e-07, 0.0, -1.0, 4.448e-07, 0.0, -1.0, 1.151e-07, 0.0, -1.0, 4.01e-08, 0.0, -1.0, 4.01e-08, 0.0, -1.0, 1.251e-07, 0.0, 1.0, 3.208e-07, 0.0, 1.0, 5.614e-07, 0.0, 1.0, 5.614e-07, 0.0, 1.0, 3.208e-07, 0.0, 1.0, 0.0, 0.0, 1.0, 0.0, 0.0, 1.0, 3.208e-07, 0.0, 1.0, 3.208e-07, 0.0, -1.0, 2.139e-07, 0.0, -1.0, 4.277e-07, 0.0, -1.0, 4.277e-07, 0.0, -1.0, 2.139e-07, 2.449e-07, 1.0, 0.0, 2.252e-07, 1.0, 0.0, 2.354e-07, 1.0, 0.0, 2.354e-07, 1.0, 0.0, -1.0, 0.0, 0.0, -1.0, 0.0, 0.0, -1.0, 0.0, 0.0, -1.0, 0.0, 0.0, 0.0654, -1.814e-08, 0.9979, 0.0654, -1.814e-08, 0.9979, 0.0, 0.0, 1.0, 0.0, 0.0, 1.0, 0.5, -2.921e-07, 0.866, 0.7071, -4.382e-07, 0.7071, 0.7071, -4.382e-07, 0.7071, 0.5, -2.921e-07, 0.866, 0.7071, -4.382e-07, 0.7071, 0.866, -1.461e-07, 0.5, 0.866, -1.461e-07, 0.5, 0.7071, -4.382e-07, 0.7071, -0.7314, 0.0, -0.682, -0.8774, 0.0, -0.4797, -0.8774, 0.0, -0.4797, -0.7314, 0.0, -0.682, 0.2588, -1.826e-08, 0.9659, 0.0654, -1.814e-08, 0.9979, 0.0654, -1.814e-08, 0.9979, 0.2588, -1.826e-08, 0.9659, 0.9659, 0.0, 0.2588, 0.9979, 0.0, 0.0654, 0.9979, 0.0, 0.0654, 0.9659, 0.0, 0.2588, 0.5398, 0.0, 0.8418, 0.5398, 0.0, 0.8418, 0.3145, 0.0, 0.9492, 0.3145, 0.0, 0.9492, 0.998, 0.0, 0.0625, 0.998, 0.0, 0.0625, 0.9979, 0.0, 0.0654, 0.9979, 0.0, 0.0654, 0.132, 0.0, 0.9913, 0.132, 0.0, 0.9913, 0.3145, 0.0, 0.9492, 0.3145, 0.0, 0.9492, 0.9689, 0.0, 0.2476, 0.9689, 0.0, 0.2476, 0.8774, 0.0, 0.4797, 0.8774, 0.0, 0.4797, -0.8774, 0.0, -0.4797, -0.9689, 0.0, -0.2476, -0.9689, 0.0, -0.2476, -0.8774, 0.0, -0.4797, 0.998, 0.0, 0.0625, 0.998, 0.0, 0.0625, 0.9689, 0.0, 0.2476, 0.9689, 0.0, 0.2476, 0.7314, 0.0, 0.682, 0.7314, 0.0, 0.682, 0.5398, 0.0, 0.8418, 0.5398, 0.0, 0.8418, 0.8774, 0.0, 0.4797, 0.8774, 0.0, 0.4797, 0.7314, 0.0, 0.682, 0.7314, 0.0, 0.682, 0.06976, 0.0, 0.9976, 0.06976, 0.0, 0.9976, 0.132, 0.0, 0.9913, 0.132, 0.0, 0.9913, 0.9976, 0.0, -0.06976, 0.9976, 0.0, -0.06976, 0.9976, 0.0, -0.06976, 0.9976, 0.0, -0.06976, -0.132, 0.0, -0.9913, -0.132, 0.0, -0.9913, -0.06976, 0.0, -0.9976, -0.06976, 0.0, -0.9976, -0.5398, 0.0, -0.8418, -0.7314, 0.0, -0.682, -0.7314, 0.0, -0.682, -0.5398, 0.0, -0.8418, -0.9689, 0.0, -0.2476, -0.998, 0.0, -0.0625, -0.998, 0.0, -0.0625, -0.9689, 0.0, -0.2476, -0.9979, 0.0, -0.0654, -0.9979, 0.0, -0.0654, -0.998, 0.0, -0.0625, -0.998, 0.0, -0.0625, -0.3145, 0.0, -0.9492, -0.132, 0.0, -0.9913, -0.132, 0.0, -0.9913, -0.3145, 0.0, -0.9492, 0.0, 1.0, 2.13e-08, 0.0, 1.0, 2.13e-08, 0.0, 1.0, 7.734e-08, 0.0, 1.0, 8.2e-08, -0.7071, 0.0, -0.7071, -0.7071, 0.0, -0.7071, -0.5, 0.0, -0.866, -0.5, 0.0, -0.866, -0.3145, 0.0, -0.9492, -0.5398, 0.0, -0.8418, -0.5398, 0.0, -0.8418, -0.3145, 0.0, -0.9492, -0.0654, 0.0, -0.9979, -0.0654, 0.0, -0.9979, -0.2588, 0.0, -0.9659, -0.2588, 0.0, -0.9659, -0.866, 0.0, -0.5, -0.866, 0.0, -0.5, -0.7071, 0.0, -0.7071, -0.7071, 0.0, -0.7071, -0.9659, 0.0, -0.2588, -0.9659, 0.0, -0.2588, -0.866, 0.0, -0.5, -0.866, 0.0, -0.5, -0.5, 0.0, -0.866, -0.5, 0.0, -0.866, -0.2588, 0.0, -0.9659, -0.2588, 0.0, -0.9659, -0.0654, 1.814e-08, 0.9979, -0.0654, 1.814e-08, 0.9979, 0.0, 0.0, 1.0, 0.0, 0.0, 1.0, -0.9979, 0.0, -0.0654, -0.9979, 0.0, -0.0654, -0.9659, 0.0, -0.2588, -0.9659, 0.0, -0.2588, 0.0, 0.0, -1.0, 0.0, 0.0, -1.0, -0.0654, 0.0, -0.9979, -0.0654, 0.0, -0.9979, 0.0, -1.0, 4.8e-07, 0.0, -1.0, 2.304e-07, 0.0, -1.0, 2.504e-07, 0.0, -1.0, 4.8e-07, 0.0, -1.0, -4.277e-07, 0.0, -1.0, -4.277e-07, 0.0, -1.0, -4.277e-07, 0.0, -1.0, -4.277e-07, 0.0, 1.0, -1.069e-07, 0.0, 1.0, -3.324e-07, 0.0, 1.0, -3.614e-07, 0.0, 1.0, -1.069e-07, 2.354e-07, 1.0, 0.0, 2.354e-07, 1.0, 0.0, 0.0, 1.0, 0.0, 0.0, 1.0, 0.0, 0.0, -1.0, 4.277e-07, 0.0, -1.0, 4.277e-07, 0.0, -1.0, -4.277e-07, 0.0, -1.0, -4.277e-07, 0.0, -1.0, 2.046e-07, 0.0, -1.0, 4.277e-07, 0.0, -1.0, 4.277e-07, 0.0, -1.0, 2.224e-07, 0.0, -1.0, 0.0, 0.0, -1.0, 0.0, 0.0, -1.0, 4.091e-07, 0.0, -1.0, 4.448e-07, 0.0, 1.0, 0.0, 0.0, 1.0, 0.0, 2.252e-07, 1.0, 0.0, 2.449e-07, 1.0, 0.0, 0.0, 1.0, 2.419e-08, 0.0, 1.0, 2.419e-08, 0.0, 1.0, 5.269e-09, 0.0, 1.0, -1.731e-08, 0.0, 1.0, 4.608e-08, 0.0, 1.0, 2.995e-07, 0.0, 1.0, 2.995e-07, 0.0, 1.0, 4.608e-08, 0.0, -1.0, 0.0, 0.0, -1.0, 0.0, 0.0, -1.0, 1.843e-07, 0.0, -1.0, 1.843e-07, 0.0, -1.0, 3.208e-07, 0.0, -1.0, 5.614e-07, 0.0, -1.0, 5.614e-07, 0.0, -1.0, 3.208e-07, 0.0, 1.0, 0.0, 0.0, 1.0, 0.0, 0.0, 1.0, 6.911e-08, 0.0, 1.0, 6.911e-08, 0.0, 1.0, 4.608e-08, 0.0, 1.0, -9.215e-08, 0.0, 1.0, -9.215e-08, 0.0, 1.0, 4.608e-08, 0.0, -1.0, 1.843e-07, 0.0, -1.0, 1.843e-07, 0.0, -1.0, 3.686e-07, 0.0, -1.0, 3.686e-07, 0.0, 1.0, 0.0, 0.0, 1.0, -4.277e-07, 0.0, 1.0, -4.277e-07, 0.0, 1.0, 0.0, 0.0, -1.0, 2.139e-07, 0.0, -1.0, 2.504e-07, 0.0, -1.0, 2.304e-07, 0.0, -1.0, 2.139e-07, 0.0, 1.0, 2.505e-13, 0.0, 1.0, 9.186e-13, 0.0, 1.0, 5.921e-13, 0.0, 1.0, 7.501e-13, 0.0, 1.0, -2.139e-07, 0.0, 1.0, -2.139e-07, 0.0, 1.0, 5.346e-08, 0.0, 1.0, 5.346e-08, 0.0, -1.0, 5.614e-07, 0.0, -1.0, -1.069e-07, 0.0, -1.0, -1.069e-07, 0.0, -1.0, 5.614e-07, 0.0, 1.0, -3.324e-07, 0.0, 1.0, 1.674e-07, 0.0, 1.0, 1.546e-07, 0.0, 1.0, -3.614e-07, 0.0, 1.0, 5.614e-07, 0.0, 1.0, -1.069e-07, 0.0, 1.0, -1.069e-07, 0.0, 1.0, 5.614e-07, -0.5, 1.461e-07, 0.866, -0.2588, 1.643e-07, 0.9659, -0.2588, 1.643e-07, 0.9659, -0.5, 1.461e-07, 0.866, 0.0, 1.0, 0.0, 0.0, 1.0, 0.0, 0.0, 1.0, 0.0, 0.0, 1.0, 0.0, 0.0, 1.0, 1.843e-07, 0.0, 1.0, 1.843e-07, 0.0, 1.0, 3.686e-07, 0.0, 1.0, 3.686e-07, 0.0, 1.0, 1.674e-07, 0.0, 1.0, 2.995e-07, 0.0, 1.0, 2.995e-07, 0.0, 1.0, 1.546e-07, 0.0, -1.0, 1.767e-07, 0.0, -1.0, 3.686e-07, 0.0, -1.0, 3.686e-07, 0.0, -1.0, 1.914e-07, 0.0, -1.0, 1.843e-07, 0.0, -1.0, 1.843e-07, 0.0, -1.0, 2.304e-08, 0.0, -1.0, 2.304e-08, 0.0, -1.0, -3.533e-07, 0.0, -1.0, -3.827e-07, 0.0, -1.0, -3.686e-07, 0.0, -1.0, -3.686e-07, 0.0, 1.0, 2.304e-08, 0.0, 1.0, 2.304e-08, 0.0, 1.0, 1.099e-08, 0.0, 1.0, 1.368e-08, -0.866, 1.461e-07, 0.5, -0.7071, 1.461e-07, 0.7071, -0.7071, 1.461e-07, 0.7071, -0.866, 1.461e-07, 0.5])] * 3)])

# ---- objects
ob_soic_4_4_2x5_0mm_p5_7mm = bpy.data.objects.new('SOIC-4_4.2x5.0mm_P5.7mm', me_shape_9_indexedfaceset)

# ---- transforms, parenting, visibility, modifiers, constraints
ob_soic_4_4_2x5_0mm_p5_7mm.location = (0.0, 0.0, 0.0)
_m = ob_soic_4_4_2x5_0mm_p5_7mm.modifiers.new('Bevel', 'BEVEL')
_m.width = 0.005
_m.width_pct = 0.005
_m.segments = 5

# ---- collection membership
col_collection.objects.link(ob_soic_4_4_2x5_0mm_p5_7mm)

# ---- scene / render settings (as saved in the file)
scene.frame_start = 1; scene.frame_end = 250; scene.frame_set(1)
scene.render.engine = 'BLENDER_EEVEE_NEXT'
scene.cycles.sampling_pattern = 'TABULATED_SOBOL'
scene.cycles.use_light_tree = False
scene.eevee.ray_tracing_options.trace_max_roughness = 0.0
scene.view_settings.view_transform = 'Filmic'
bpy.context.view_layer.update()

# ---- added for rendering (the .blend has no active camera and no usable light): camera, sun
cam_auto = bpy.data.cameras.new('AutoCamera')
cam_auto.lens = 50.0
cam_auto.sensor_width = 36.0
cam_auto.clip_end = 1000.0
ob_auto_camera = bpy.data.objects.new('AutoCamera', cam_auto)
scene.collection.objects.link(ob_auto_camera)
ob_auto_camera.location = (8.04543, -9.65451, 7.68651)
ob_auto_camera.rotation_euler = (1.09748, -7.21219e-08, 0.694738)
scene.camera = ob_auto_camera
light_auto_sun = bpy.data.lights.new('AutoSun', 'SUN')
light_auto_sun.energy = 3.0
light_auto_sun.angle = 0.0523599
ob_auto_sun = bpy.data.objects.new('AutoSun', light_auto_sun)
scene.collection.objects.link(ob_auto_sun)
ob_auto_sun.rotation_euler = (0.872665, 0.174533, 0.523599)
bpy.context.view_layer.update()
